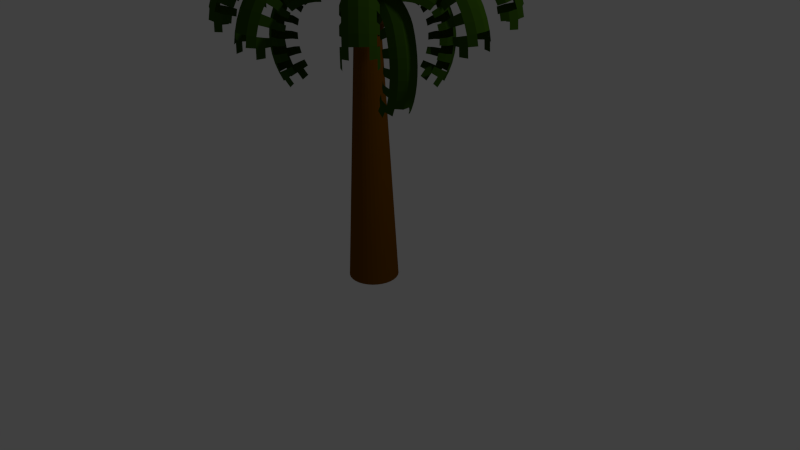 # Source: tree.blend  (saved by Blender 2.73.0; exported with 4.5.12 LTS)
import bpy
from mathutils import Matrix  # noqa: F401  (used for matrix-valued properties, if any)

bpy.ops.wm.read_factory_settings(use_empty=True)
scene = bpy.context.scene
scene.name = 'Scene'

# ---- collections
col_collection_1 = bpy.data.collections.new('Collection 1'); scene.collection.children.link(col_collection_1)

# ---- materials (node trees are filled in below, after node groups)
mat_material_001 = bpy.data.materials.new('Material.001')
mat_material_001.alpha_threshold = 0.0
mat_material_001.use_transparent_shadow = False
mat_material_001.diffuse_color = (0.03059, 0.08001, 0.004322, 1.0)
mat_material_001.roughness = 0.5
mat_material = bpy.data.materials.new('Material')
mat_material.alpha_threshold = 0.0
mat_material.use_transparent_shadow = False
mat_material.diffuse_color = (0.08001, 0.03507, 0.00559, 1.0)
mat_material.roughness = 0.5
mat_material_002 = bpy.data.materials.new('Material.002')
mat_material_002.alpha_threshold = 0.0
mat_material_002.use_transparent_shadow = False
mat_material_002.diffuse_color = (0.1626, 0.05942, 0.0, 1.0)
mat_material_002.roughness = 0.5
mat_material_002.specular_intensity = 0.05263

# ---- material node trees

# ---- world
world_world = bpy.data.worlds.new('World'); scene.world = world_world
world_world.color = (0.05088, 0.05088, 0.05088)
world_world.use_sun_shadow = False
world_world.sun_shadow_jitter_overblur = 0.0
world_world.cycles.sampling_method = 'MANUAL'
world_world.cycles.sample_map_resolution = 256

# ---- cameras
cam_camera = bpy.data.cameras.new('Camera')
cam_camera.clip_end = 100.0
cam_camera.lens = 35.0
cam_camera.sensor_width = 32.0
cam_camera.sensor_height = 18.0
cam_camera.ortho_scale = 7.314
cam_camera.dof.focus_distance = 0.0
cam_camera.dof.aperture_fstop = 128.0

# ---- lights
light_lamp = bpy.data.lights.new('Lamp', 'POINT')
light_lamp.transmission_factor = 0.0
light_lamp.cutoff_distance = 30.0
light_lamp.energy = 100.0
light_lamp.shadow_buffer_clip_start = 1.001
light_lamp.shadow_soft_size = 0.1
light_lamp.shadow_maximum_resolution = 0.006
light_lamp.use_absolute_resolution = True
light_lamp.cycles.use_multiple_importance_sampling = False

# ---- meshes
me_torus = bpy.data.meshes.new('Torus')
me_torus.from_pydata([(1.039, 0.4305, 0.2165), (0.9239, 0.3827, 0.25), (0.9239, 0.3827, -0.25), (1.039, 0.4305, -0.2165), (1.054, 0.6083, 0.125), (0.9743, 0.5625, 0.2165), (0.866, 0.5, 0.25), (0.7578, 0.4375, 0.2165), (0.7578, 0.4375, -0.2165), (0.866, 0.5, -0.25), (0.9743, 0.5625, -0.2165), (1.054, 0.6083, -0.125), (0.9917, 0.761, 0.0), (0.9651, 0.7406, 0.125), (0.8925, 0.6849, 0.2165), (0.7934, 0.6088, 0.25), (0.6942, 0.5327, 0.2165), (0.6942, 0.5327, -0.2165), (0.7934, 0.6088, -0.25), (0.8925, 0.6849, -0.2165), (0.9651, 0.7406, -0.125), (0.8839, 0.8839, 0.0), (0.8602, 0.8602, 0.125), (0.7955, 0.7955, 0.2165), (0.7071, 0.7071, 0.25), (0.6187, 0.6187, 0.2165), (0.6187, 0.6187, -0.2165), (0.7071, 0.7071, -0.25), (0.7955, 0.7955, -0.2165), (0.8602, 0.8602, -0.125), (0.761, 0.9917, 0.0), (0.7406, 0.9651, 0.125), (0.6849, 0.8925, 0.2165), (0.6088, 0.7934, 0.25), (0.5327, 0.6942, 0.2165), (0.5327, 0.6942, -0.2165), (0.6088, 0.7934, -0.25), (0.6849, 0.8925, -0.2165), (0.7406, 0.9651, -0.125), (0.625, 1.083, 0.0), (0.6083, 1.054, 0.125), (0.5625, 0.9743, 0.2165), (0.5, 0.866, 0.25), (0.4375, 0.7578, 0.2165), (0.4375, 0.7578, -0.2165), (0.5, 0.866, -0.25), (0.5625, 0.9743, -0.2165), (0.6083, 1.054, -0.125), (0.4784, 1.155, 0.0), (0.4655, 1.124, 0.125), (0.4305, 1.039, 0.2165), (0.3827, 0.9239, 0.25), (0.3348, 0.8084, 0.2165), (0.3348, 0.8084, -0.2165), (0.3827, 0.9239, -0.25), (0.4305, 1.039, -0.2165), (0.4655, 1.124, -0.125), (0.3235, 1.207, 0.0), (0.3149, 1.175, 0.125), (0.2912, 1.087, 0.2165), (0.2588, 0.9659, 0.25), (0.2265, 0.8452, 0.2165), (0.2265, 0.8452, -0.2165), (0.2588, 0.9659, -0.25), (0.2912, 1.087, -0.2165), (0.3149, 1.175, -0.125), (0.1632, 1.239, 0.0), (0.1588, 1.206, 0.125), (0.1468, 1.115, 0.2165), (0.1305, 0.9914, 0.25), (0.1142, 0.8675, 0.2165), (0.1142, 0.8675, -0.2165), (0.1305, 0.9914, -0.25), (0.1468, 1.115, -0.2165), (0.1588, 1.206, -0.125), (5.96e-08, 1.25, 0.0), (1.192e-07, 1.217, 0.125), (1.192e-07, 1.125, 0.2165), (8.941e-08, 1.0, 0.25), (8.941e-08, 0.875, 0.2165), (8.941e-08, 0.875, -0.2165), (8.941e-08, 1.0, -0.25), (1.192e-07, 1.125, -0.2165), (1.192e-07, 1.217, -0.125), (-0.1632, 1.239, 0.0), (-0.1588, 1.206, 0.125), (-0.1468, 1.115, 0.2165), (-0.1305, 0.9914, 0.25), (-0.1142, 0.8675, 0.2165), (-0.1142, 0.8675, -0.2165), (-0.1305, 0.9914, -0.25), (-0.1468, 1.115, -0.2165), (-0.1588, 1.206, -0.125), (-0.3093, 1.193, 6.307e-10), (-0.2946, 1.163, 0.125), (-0.2545, 1.081, 0.2165), (-0.1997, 0.9683, 0.25), (-0.1449, 0.8559, 0.2165), (-0.1449, 0.8559, -0.2165), (-0.1997, 0.9683, -0.25), (-0.2545, 1.081, -0.2165), (-0.2946, 1.163, -0.125), (-0.4513, 1.112, 1.88e-09), (-0.4328, 1.084, 0.125), (-0.3823, 1.008, 0.2165), (-0.3133, 0.9034, 0.25), (-0.2443, 0.7991, 0.2165), (-0.2443, 0.7991, -0.2165), (-0.3133, 0.9034, -0.25), (-0.3823, 1.008, -0.2165), (-0.4328, 1.084, -0.125), (-0.5814, 1.013, 3.045e-09), (-0.5595, 0.9876, 0.125), (-0.4994, 0.9185, 0.2165), (-0.4174, 0.8242, 0.25), (-0.3354, 0.7299, 0.2165), (-0.3354, 0.7299, -0.2165), (-0.4174, 0.8242, -0.25), (-0.4994, 0.9185, -0.2165), (-0.5595, 0.9876, -0.125), (-0.6976, 0.8978, 4.106e-09), (-0.6725, 0.8756, 0.125), (-0.6039, 0.8149, 0.2165), (-0.5103, 0.7321, 0.25), (-0.4167, 0.6493, 0.2165), (-0.4167, 0.6493, -0.2165), (-0.5103, 0.7321, -0.25), (-0.6039, 0.8149, -0.2165), (-0.6725, 0.8756, -0.125), (-0.7977, 0.7685, 5.045e-09), (-0.7699, 0.7497, 0.125), (-0.694, 0.6986, 0.2165), (-0.5904, 0.6287, 0.25), (-0.4868, 0.5588, 0.2165), (-0.4868, 0.5588, -0.2165), (-0.5904, 0.6287, -0.25), (-0.694, 0.6986, -0.2165), (-0.7699, 0.7497, -0.125), (-0.88, 0.6272, 5.845e-09), (-0.85, 0.6123, 0.125), (-0.7682, 0.5715, 0.2165), (-0.6563, 0.5157, 0.25), (-0.5444, 0.4599, 0.2165), (-0.5444, 0.4599, -0.2165), (-0.6563, 0.5157, -0.25), (-0.7682, 0.5715, -0.2165), (-0.85, 0.6123, -0.125), (-0.9433, 0.4764, 6.493e-09), (-0.9116, 0.4655, 0.125), (-0.8251, 0.4358, 0.2165), (-0.7069, 0.3951, 0.25), (-0.7069, 0.3951, -0.25), (-0.8251, 0.4358, -0.2165), (-0.9116, 0.4655, -0.125), (-0.9863, 0.3187, 6.979e-09), (-0.9534, 0.312, 0.125), (-0.9534, 0.312, -0.125), (-1.008, 0.1567, 7.293e-09), (-0.9749, 0.1543, 0.125), (-0.9749, 0.1543, -0.125)], [], [(0, 5, 6, 1), (2, 9, 10, 3), (4, 13, 14, 5), (5, 14, 15, 6), (6, 15, 16, 7), (8, 17, 18, 9), (9, 18, 19, 10), (10, 19, 20, 11), (12, 21, 22, 13), (13, 22, 23, 14), (19, 28, 29, 20), (20, 29, 21, 12), (21, 30, 31, 22), (22, 31, 32, 23), (23, 32, 33, 24), (24, 33, 34, 25), (26, 35, 36, 27), (27, 36, 37, 28), (28, 37, 38, 29), (29, 38, 30, 21), (30, 39, 40, 31), (31, 40, 41, 32), (37, 46, 47, 38), (38, 47, 39, 30), (39, 48, 49, 40), (40, 49, 50, 41), (41, 50, 51, 42), (42, 51, 52, 43), (44, 53, 54, 45), (45, 54, 55, 46), (46, 55, 56, 47), (47, 56, 48, 39), (48, 57, 58, 49), (49, 58, 59, 50), (55, 64, 65, 56), (56, 65, 57, 48), (57, 66, 67, 58), (58, 67, 68, 59), (59, 68, 69, 60), (60, 69, 70, 61), (62, 71, 72, 63), (63, 72, 73, 64), (64, 73, 74, 65), (65, 74, 66, 57), (66, 75, 76, 67), (67, 76, 77, 68), (73, 82, 83, 74), (74, 83, 75, 66), (75, 84, 85, 76), (76, 85, 86, 77), (77, 86, 87, 78), (78, 87, 88, 79), (80, 89, 90, 81), (81, 90, 91, 82), (82, 91, 92, 83), (83, 92, 84, 75), (84, 93, 94, 85), (85, 94, 95, 86), (91, 100, 101, 92), (92, 101, 93, 84), (93, 102, 103, 94), (94, 103, 104, 95), (95, 104, 105, 96), (96, 105, 106, 97), (98, 107, 108, 99), (99, 108, 109, 100), (100, 109, 110, 101), (101, 110, 102, 93), (102, 111, 112, 103), (103, 112, 113, 104), (104, 113, 114, 105), (105, 114, 115, 106), (107, 116, 117, 108), (108, 117, 118, 109), (109, 118, 119, 110), (110, 119, 111, 102), (111, 120, 121, 112), (112, 121, 122, 113), (113, 122, 123, 114), (114, 123, 124, 115), (116, 125, 126, 117), (117, 126, 127, 118), (118, 127, 128, 119), (119, 128, 120, 111), (120, 129, 130, 121), (121, 130, 131, 122), (122, 131, 132, 123), (123, 132, 133, 124), (125, 134, 135, 126), (126, 135, 136, 127), (127, 136, 137, 128), (128, 137, 129, 120), (129, 138, 139, 130), (130, 139, 140, 131), (131, 140, 141, 132), (132, 141, 142, 133), (134, 143, 144, 135), (135, 144, 145, 136), (136, 145, 146, 137), (137, 146, 138, 129), (138, 147, 148, 139), (139, 148, 149, 140), (140, 149, 150, 141), (144, 151, 152, 145), (145, 152, 153, 146), (146, 153, 147, 138), (147, 154, 155, 148), (153, 156, 154, 147), (154, 157, 158, 155), (156, 159, 157, 154)])
me_torus.materials.append(mat_material_001)
me_torus.use_remesh_preserve_volume = False
me_torus.use_remesh_preserve_attributes = False
me_torus.use_mirror_vertex_groups = False
me_torus.update()
me_icosphere = bpy.data.meshes.new('Icosphere')
me_icosphere.from_pydata([(0.0, 0.0, -1.0), (0.7236, -0.5257, -0.4472), (-0.2764, -0.8506, -0.4472), (-0.8944, 0.0, -0.4472), (-0.2764, 0.8506, -0.4472), (0.7236, 0.5257, -0.4472), (0.2764, -0.8506, 0.4472), (-0.7236, -0.5257, 0.4472), (-0.7236, 0.5257, 0.4472), (0.2764, 0.8506, 0.4472), (0.8944, 0.0, 0.4472), (0.0, 0.0, 1.0), (-0.1625, -0.5, -0.8507), (0.4253, -0.309, -0.8507), (0.2629, -0.809, -0.5257), (0.8506, 0.0, -0.5257), (0.4253, 0.309, -0.8507), (-0.5257, 0.0, -0.8507), (-0.6882, -0.5, -0.5257), (-0.1625, 0.5, -0.8507), (-0.6882, 0.5, -0.5257), (0.2629, 0.809, -0.5257), (0.9511, -0.309, 0.0), (0.9511, 0.309, 0.0), (0.0, -1.0, 0.0), (0.5878, -0.809, 0.0), (-0.9511, -0.309, 0.0), (-0.5878, -0.809, 0.0), (-0.5878, 0.809, 0.0), (-0.9511, 0.309, 0.0), (0.5878, 0.809, 0.0), (0.0, 1.0, 0.0), (0.6882, -0.5, 0.5257), (-0.2629, -0.809, 0.5257), (-0.8506, 0.0, 0.5257), (-0.2629, 0.809, 0.5257), (0.6882, 0.5, 0.5257), (0.1625, -0.5, 0.8507), (0.5257, 0.0, 0.8507), (-0.4253, -0.309, 0.8507), (-0.4253, 0.309, 0.8507), (0.1625, 0.5, 0.8507)], [], [(0, 13, 12), (1, 13, 15), (0, 12, 17), (0, 17, 19), (0, 19, 16), (1, 15, 22), (2, 14, 24), (3, 18, 26), (4, 20, 28), (5, 21, 30), (1, 22, 25), (2, 24, 27), (3, 26, 29), (4, 28, 31), (5, 30, 23), (6, 32, 37), (7, 33, 39), (8, 34, 40), (9, 35, 41), (10, 36, 38), (38, 41, 11), (38, 36, 41), (36, 9, 41), (41, 40, 11), (41, 35, 40), (35, 8, 40), (40, 39, 11), (40, 34, 39), (34, 7, 39), (39, 37, 11), (39, 33, 37), (33, 6, 37), (37, 38, 11), (37, 32, 38), (32, 10, 38), (23, 36, 10), (23, 30, 36), (30, 9, 36), (31, 35, 9), (31, 28, 35), (28, 8, 35), (29, 34, 8), (29, 26, 34), (26, 7, 34), (27, 33, 7), (27, 24, 33), (24, 6, 33), (25, 32, 6), (25, 22, 32), (22, 10, 32), (30, 31, 9), (30, 21, 31), (21, 4, 31), (28, 29, 8), (28, 20, 29), (20, 3, 29), (26, 27, 7), (26, 18, 27), (18, 2, 27), (24, 25, 6), (24, 14, 25), (14, 1, 25), (22, 23, 10), (22, 15, 23), (15, 5, 23), (16, 21, 5), (16, 19, 21), (19, 4, 21), (19, 20, 4), (19, 17, 20), (17, 3, 20), (17, 18, 3), (17, 12, 18), (12, 2, 18), (15, 16, 5), (15, 13, 16), (13, 0, 16), (12, 14, 2), (12, 13, 14), (13, 1, 14)])
me_icosphere.materials.append(mat_material)
me_icosphere.use_remesh_preserve_volume = False
me_icosphere.use_remesh_preserve_attributes = False
me_icosphere.use_mirror_vertex_groups = False
me_icosphere.update()
me_cylinder = bpy.data.meshes.new('Cylinder')
me_cylinder.from_pydata([(5.114e-07, 2.031, -4.021), (0.0, 1.0, 1.0), (0.3962, 1.992, -4.021), (0.1951, 0.9808, 1.0), (0.7772, 1.876, -4.021), (0.3827, 0.9239, 1.0), (1.128, 1.689, -4.021), (0.5556, 0.8315, 1.0), (1.436, 1.436, -4.021), (0.7071, 0.7071, 1.0), (1.689, 1.128, -4.021), (0.8315, 0.5556, 1.0), (1.876, 0.7772, -4.021), (0.9239, 0.3827, 1.0), (1.992, 0.3962, -4.021), (0.9808, 0.1951, 1.0), (2.031, 2.126e-07, -4.021), (1.0, 7.55e-08, 1.0), (1.992, -0.3962, -4.021), (0.9808, -0.1951, 1.0), (1.876, -0.7772, -4.021), (0.9239, -0.3827, 1.0), (1.689, -1.128, -4.021), (0.8315, -0.5556, 1.0), (1.436, -1.436, -4.021), (0.7071, -0.7071, 1.0), (1.128, -1.689, -4.021), (0.5556, -0.8315, 1.0), (0.7772, -1.876, -4.021), (0.3827, -0.9239, 1.0), (0.3962, -1.992, -4.021), (0.1951, -0.9808, 1.0), (-5.379e-07, -2.031, -4.021), (-3.258e-07, -1.0, 1.0), (-0.3962, -1.992, -4.021), (-0.1951, -0.9808, 1.0), (-0.7772, -1.876, -4.021), (-0.3827, -0.9239, 1.0), (-1.128, -1.689, -4.021), (-0.5556, -0.8315, 1.0), (-1.436, -1.436, -4.021), (-0.7071, -0.7071, 1.0), (-1.689, -1.128, -4.021), (-0.8315, -0.5556, 1.0), (-1.876, -0.7772, -4.021), (-0.9239, -0.3827, 1.0), (-1.992, -0.3962, -4.021), (-0.9808, -0.1951, 1.0), (-2.031, 1.885e-06, -4.021), (-1.0, 9.656e-07, 1.0), (-1.992, 0.3962, -4.021), (-0.9808, 0.1951, 1.0), (-1.876, 0.7772, -4.021), (-0.9239, 0.3827, 1.0), (-1.689, 1.128, -4.021), (-0.8315, 0.5556, 1.0), (-1.436, 1.436, -4.021), (-0.7071, 0.7071, 1.0), (-1.128, 1.689, -4.021), (-0.5556, 0.8315, 1.0), (-0.7772, 1.876, -4.021), (-0.3827, 0.9239, 1.0), (-0.3962, 1.992, -4.021), (-0.1951, 0.9808, 1.0)], [], [(0, 1, 3, 2), (2, 3, 5, 4), (4, 5, 7, 6), (6, 7, 9, 8), (8, 9, 11, 10), (10, 11, 13, 12), (12, 13, 15, 14), (14, 15, 17, 16), (16, 17, 19, 18), (18, 19, 21, 20), (20, 21, 23, 22), (22, 23, 25, 24), (24, 25, 27, 26), (26, 27, 29, 28), (28, 29, 31, 30), (30, 31, 33, 32), (32, 33, 35, 34), (34, 35, 37, 36), (36, 37, 39, 38), (38, 39, 41, 40), (40, 41, 43, 42), (42, 43, 45, 44), (44, 45, 47, 46), (46, 47, 49, 48), (48, 49, 51, 50), (50, 51, 53, 52), (52, 53, 55, 54), (54, 55, 57, 56), (56, 57, 59, 58), (58, 59, 61, 60), (3, 1, 63, 61, 59, 57, 55, 53, 51, 49, 47, 45, 43, 41, 39, 37, 35, 33, 31, 29, 27, 25, 23, 21, 19, 17, 15, 13, 11, 9, 7, 5), (62, 63, 1, 0), (60, 61, 63, 62), (0, 2, 4, 6, 8, 10, 12, 14, 16, 18, 20, 22, 24, 26, 28, 30, 32, 34, 36, 38, 40, 42, 44, 46, 48, 50, 52, 54, 56, 58, 60, 62)])
me_cylinder.materials.append(mat_material_002)
me_cylinder.use_remesh_preserve_volume = False
me_cylinder.use_remesh_preserve_attributes = False
me_cylinder.use_mirror_vertex_groups = False
me_cylinder.update()
me_torus_001 = bpy.data.meshes.new('Torus.001')
me_torus_001.from_pydata([(1.039, 0.4305, 0.2165), (0.9239, 0.3827, 0.25), (0.9239, 0.3827, -0.25), (1.039, 0.4305, -0.2165), (1.054, 0.6083, 0.125), (0.9743, 0.5625, 0.2165), (0.866, 0.5, 0.25), (0.7578, 0.4375, 0.2165), (0.7578, 0.4375, -0.2165), (0.866, 0.5, -0.25), (0.9743, 0.5625, -0.2165), (1.054, 0.6083, -0.125), (0.9917, 0.761, 0.0), (0.9651, 0.7406, 0.125), (0.8925, 0.6849, 0.2165), (0.7934, 0.6088, 0.25), (0.6942, 0.5327, 0.2165), (0.6942, 0.5327, -0.2165), (0.7934, 0.6088, -0.25), (0.8925, 0.6849, -0.2165), (0.9651, 0.7406, -0.125), (0.8839, 0.8839, 0.0), (0.8602, 0.8602, 0.125), (0.7955, 0.7955, 0.2165), (0.7071, 0.7071, 0.25), (0.6187, 0.6187, 0.2165), (0.6187, 0.6187, -0.2165), (0.7071, 0.7071, -0.25), (0.7955, 0.7955, -0.2165), (0.8602, 0.8602, -0.125), (0.761, 0.9917, 0.0), (0.7406, 0.9651, 0.125), (0.6849, 0.8925, 0.2165), (0.6088, 0.7934, 0.25), (0.5327, 0.6942, 0.2165), (0.5327, 0.6942, -0.2165), (0.6088, 0.7934, -0.25), (0.6849, 0.8925, -0.2165), (0.7406, 0.9651, -0.125), (0.625, 1.083, 0.0), (0.6083, 1.054, 0.125), (0.5625, 0.9743, 0.2165), (0.5, 0.866, 0.25), (0.4375, 0.7578, 0.2165), (0.4375, 0.7578, -0.2165), (0.5, 0.866, -0.25), (0.5625, 0.9743, -0.2165), (0.6083, 1.054, -0.125), (0.4784, 1.155, 0.0), (0.4655, 1.124, 0.125), (0.4305, 1.039, 0.2165), (0.3827, 0.9239, 0.25), (0.3348, 0.8084, 0.2165), (0.3348, 0.8084, -0.2165), (0.3827, 0.9239, -0.25), (0.4305, 1.039, -0.2165), (0.4655, 1.124, -0.125), (0.3235, 1.207, 0.0), (0.3149, 1.175, 0.125), (0.2912, 1.087, 0.2165), (0.2588, 0.9659, 0.25), (0.2265, 0.8452, 0.2165), (0.2265, 0.8452, -0.2165), (0.2588, 0.9659, -0.25), (0.2912, 1.087, -0.2165), (0.3149, 1.175, -0.125), (0.1632, 1.239, 0.0), (0.1588, 1.206, 0.125), (0.1468, 1.115, 0.2165), (0.1305, 0.9914, 0.25), (0.1142, 0.8675, 0.2165), (0.1142, 0.8675, -0.2165), (0.1305, 0.9914, -0.25), (0.1468, 1.115, -0.2165), (0.1588, 1.206, -0.125), (5.96e-08, 1.25, 0.0), (1.192e-07, 1.217, 0.125), (1.192e-07, 1.125, 0.2165), (8.941e-08, 1.0, 0.25), (8.941e-08, 0.875, 0.2165), (8.941e-08, 0.875, -0.2165), (8.941e-08, 1.0, -0.25), (1.192e-07, 1.125, -0.2165), (1.192e-07, 1.217, -0.125), (-0.1632, 1.239, 0.0), (-0.1588, 1.206, 0.125), (-0.1468, 1.115, 0.2165), (-0.1305, 0.9914, 0.25), (-0.1142, 0.8675, 0.2165), (-0.1142, 0.8675, -0.2165), (-0.1305, 0.9914, -0.25), (-0.1468, 1.115, -0.2165), (-0.1588, 1.206, -0.125), (-0.3093, 1.193, 6.307e-10), (-0.2946, 1.163, 0.125), (-0.2545, 1.081, 0.2165), (-0.1997, 0.9683, 0.25), (-0.1449, 0.8559, 0.2165), (-0.1449, 0.8559, -0.2165), (-0.1997, 0.9683, -0.25), (-0.2545, 1.081, -0.2165), (-0.2946, 1.163, -0.125), (-0.4513, 1.112, 1.88e-09), (-0.4328, 1.084, 0.125), (-0.3823, 1.008, 0.2165), (-0.3133, 0.9034, 0.25), (-0.2443, 0.7991, 0.2165), (-0.2443, 0.7991, -0.2165), (-0.3133, 0.9034, -0.25), (-0.3823, 1.008, -0.2165), (-0.4328, 1.084, -0.125), (-0.5814, 1.013, 3.045e-09), (-0.5595, 0.9876, 0.125), (-0.4994, 0.9185, 0.2165), (-0.4174, 0.8242, 0.25), (-0.3354, 0.7299, 0.2165), (-0.3354, 0.7299, -0.2165), (-0.4174, 0.8242, -0.25), (-0.4994, 0.9185, -0.2165), (-0.5595, 0.9876, -0.125), (-0.6976, 0.8978, 4.106e-09), (-0.6725, 0.8756, 0.125), (-0.6039, 0.8149, 0.2165), (-0.5103, 0.7321, 0.25), (-0.4167, 0.6493, 0.2165), (-0.4167, 0.6493, -0.2165), (-0.5103, 0.7321, -0.25), (-0.6039, 0.8149, -0.2165), (-0.6725, 0.8756, -0.125), (-0.7977, 0.7685, 5.045e-09), (-0.7699, 0.7497, 0.125), (-0.694, 0.6986, 0.2165), (-0.5904, 0.6287, 0.25), (-0.4868, 0.5588, 0.2165), (-0.4868, 0.5588, -0.2165), (-0.5904, 0.6287, -0.25), (-0.694, 0.6986, -0.2165), (-0.7699, 0.7497, -0.125), (-0.88, 0.6272, 5.845e-09), (-0.85, 0.6123, 0.125), (-0.7682, 0.5715, 0.2165), (-0.6563, 0.5157, 0.25), (-0.5444, 0.4599, 0.2165), (-0.5444, 0.4599, -0.2165), (-0.6563, 0.5157, -0.25), (-0.7682, 0.5715, -0.2165), (-0.85, 0.6123, -0.125), (-0.9433, 0.4764, 6.493e-09), (-0.9116, 0.4655, 0.125), (-0.8251, 0.4358, 0.2165), (-0.7069, 0.3951, 0.25), (-0.7069, 0.3951, -0.25), (-0.8251, 0.4358, -0.2165), (-0.9116, 0.4655, -0.125), (-0.9863, 0.3187, 6.979e-09), (-0.9534, 0.312, 0.125), (-0.9534, 0.312, -0.125), (-1.008, 0.1567, 7.293e-09), (-0.9749, 0.1543, 0.125), (-0.9749, 0.1543, -0.125)], [], [(0, 5, 6, 1), (2, 9, 10, 3), (4, 13, 14, 5), (5, 14, 15, 6), (6, 15, 16, 7), (8, 17, 18, 9), (9, 18, 19, 10), (10, 19, 20, 11), (12, 21, 22, 13), (13, 22, 23, 14), (19, 28, 29, 20), (20, 29, 21, 12), (21, 30, 31, 22), (22, 31, 32, 23), (23, 32, 33, 24), (24, 33, 34, 25), (26, 35, 36, 27), (27, 36, 37, 28), (28, 37, 38, 29), (29, 38, 30, 21), (30, 39, 40, 31), (31, 40, 41, 32), (37, 46, 47, 38), (38, 47, 39, 30), (39, 48, 49, 40), (40, 49, 50, 41), (41, 50, 51, 42), (42, 51, 52, 43), (44, 53, 54, 45), (45, 54, 55, 46), (46, 55, 56, 47), (47, 56, 48, 39), (48, 57, 58, 49), (49, 58, 59, 50), (55, 64, 65, 56), (56, 65, 57, 48), (57, 66, 67, 58), (58, 67, 68, 59), (59, 68, 69, 60), (60, 69, 70, 61), (62, 71, 72, 63), (63, 72, 73, 64), (64, 73, 74, 65), (65, 74, 66, 57), (66, 75, 76, 67), (67, 76, 77, 68), (73, 82, 83, 74), (74, 83, 75, 66), (75, 84, 85, 76), (76, 85, 86, 77), (77, 86, 87, 78), (78, 87, 88, 79), (80, 89, 90, 81), (81, 90, 91, 82), (82, 91, 92, 83), (83, 92, 84, 75), (84, 93, 94, 85), (85, 94, 95, 86), (91, 100, 101, 92), (92, 101, 93, 84), (93, 102, 103, 94), (94, 103, 104, 95), (95, 104, 105, 96), (96, 105, 106, 97), (98, 107, 108, 99), (99, 108, 109, 100), (100, 109, 110, 101), (101, 110, 102, 93), (102, 111, 112, 103), (103, 112, 113, 104), (104, 113, 114, 105), (105, 114, 115, 106), (107, 116, 117, 108), (108, 117, 118, 109), (109, 118, 119, 110), (110, 119, 111, 102), (111, 120, 121, 112), (112, 121, 122, 113), (113, 122, 123, 114), (114, 123, 124, 115), (116, 125, 126, 117), (117, 126, 127, 118), (118, 127, 128, 119), (119, 128, 120, 111), (120, 129, 130, 121), (121, 130, 131, 122), (122, 131, 132, 123), (123, 132, 133, 124), (125, 134, 135, 126), (126, 135, 136, 127), (127, 136, 137, 128), (128, 137, 129, 120), (129, 138, 139, 130), (130, 139, 140, 131), (131, 140, 141, 132), (132, 141, 142, 133), (134, 143, 144, 135), (135, 144, 145, 136), (136, 145, 146, 137), (137, 146, 138, 129), (138, 147, 148, 139), (139, 148, 149, 140), (140, 149, 150, 141), (144, 151, 152, 145), (145, 152, 153, 146), (146, 153, 147, 138), (147, 154, 155, 148), (153, 156, 154, 147), (154, 157, 158, 155), (156, 159, 157, 154)])
me_torus_001.materials.append(mat_material_001)
me_torus_001.use_remesh_preserve_volume = False
me_torus_001.use_remesh_preserve_attributes = False
me_torus_001.use_mirror_vertex_groups = False
me_torus_001.update()
me_torus_002 = bpy.data.meshes.new('Torus.002')
me_torus_002.from_pydata([(1.039, 0.4305, 0.2165), (0.9239, 0.3827, 0.25), (0.9239, 0.3827, -0.25), (1.039, 0.4305, -0.2165), (1.054, 0.6083, 0.125), (0.9743, 0.5625, 0.2165), (0.866, 0.5, 0.25), (0.7578, 0.4375, 0.2165), (0.7578, 0.4375, -0.2165), (0.866, 0.5, -0.25), (0.9743, 0.5625, -0.2165), (1.054, 0.6083, -0.125), (0.9917, 0.761, 0.0), (0.9651, 0.7406, 0.125), (0.8925, 0.6849, 0.2165), (0.7934, 0.6088, 0.25), (0.6942, 0.5327, 0.2165), (0.6942, 0.5327, -0.2165), (0.7934, 0.6088, -0.25), (0.8925, 0.6849, -0.2165), (0.9651, 0.7406, -0.125), (0.8839, 0.8839, 0.0), (0.8602, 0.8602, 0.125), (0.7955, 0.7955, 0.2165), (0.7071, 0.7071, 0.25), (0.6187, 0.6187, 0.2165), (0.6187, 0.6187, -0.2165), (0.7071, 0.7071, -0.25), (0.7955, 0.7955, -0.2165), (0.8602, 0.8602, -0.125), (0.761, 0.9917, 0.0), (0.7406, 0.9651, 0.125), (0.6849, 0.8925, 0.2165), (0.6088, 0.7934, 0.25), (0.5327, 0.6942, 0.2165), (0.5327, 0.6942, -0.2165), (0.6088, 0.7934, -0.25), (0.6849, 0.8925, -0.2165), (0.7406, 0.9651, -0.125), (0.625, 1.083, 0.0), (0.6083, 1.054, 0.125), (0.5625, 0.9743, 0.2165), (0.5, 0.866, 0.25), (0.4375, 0.7578, 0.2165), (0.4375, 0.7578, -0.2165), (0.5, 0.866, -0.25), (0.5625, 0.9743, -0.2165), (0.6083, 1.054, -0.125), (0.4784, 1.155, 0.0), (0.4655, 1.124, 0.125), (0.4305, 1.039, 0.2165), (0.3827, 0.9239, 0.25), (0.3348, 0.8084, 0.2165), (0.3348, 0.8084, -0.2165), (0.3827, 0.9239, -0.25), (0.4305, 1.039, -0.2165), (0.4655, 1.124, -0.125), (0.3235, 1.207, 0.0), (0.3149, 1.175, 0.125), (0.2912, 1.087, 0.2165), (0.2588, 0.9659, 0.25), (0.2265, 0.8452, 0.2165), (0.2265, 0.8452, -0.2165), (0.2588, 0.9659, -0.25), (0.2912, 1.087, -0.2165), (0.3149, 1.175, -0.125), (0.1632, 1.239, 0.0), (0.1588, 1.206, 0.125), (0.1468, 1.115, 0.2165), (0.1305, 0.9914, 0.25), (0.1142, 0.8675, 0.2165), (0.1142, 0.8675, -0.2165), (0.1305, 0.9914, -0.25), (0.1468, 1.115, -0.2165), (0.1588, 1.206, -0.125), (5.96e-08, 1.25, 0.0), (1.192e-07, 1.217, 0.125), (1.192e-07, 1.125, 0.2165), (8.941e-08, 1.0, 0.25), (8.941e-08, 0.875, 0.2165), (8.941e-08, 0.875, -0.2165), (8.941e-08, 1.0, -0.25), (1.192e-07, 1.125, -0.2165), (1.192e-07, 1.217, -0.125), (-0.1632, 1.239, 0.0), (-0.1588, 1.206, 0.125), (-0.1468, 1.115, 0.2165), (-0.1305, 0.9914, 0.25), (-0.1142, 0.8675, 0.2165), (-0.1142, 0.8675, -0.2165), (-0.1305, 0.9914, -0.25), (-0.1468, 1.115, -0.2165), (-0.1588, 1.206, -0.125), (-0.3093, 1.193, 6.307e-10), (-0.2946, 1.163, 0.125), (-0.2545, 1.081, 0.2165), (-0.1997, 0.9683, 0.25), (-0.1449, 0.8559, 0.2165), (-0.1449, 0.8559, -0.2165), (-0.1997, 0.9683, -0.25), (-0.2545, 1.081, -0.2165), (-0.2946, 1.163, -0.125), (-0.4513, 1.112, 1.88e-09), (-0.4328, 1.084, 0.125), (-0.3823, 1.008, 0.2165), (-0.3133, 0.9034, 0.25), (-0.2443, 0.7991, 0.2165), (-0.2443, 0.7991, -0.2165), (-0.3133, 0.9034, -0.25), (-0.3823, 1.008, -0.2165), (-0.4328, 1.084, -0.125), (-0.5814, 1.013, 3.045e-09), (-0.5595, 0.9876, 0.125), (-0.4994, 0.9185, 0.2165), (-0.4174, 0.8242, 0.25), (-0.3354, 0.7299, 0.2165), (-0.3354, 0.7299, -0.2165), (-0.4174, 0.8242, -0.25), (-0.4994, 0.9185, -0.2165), (-0.5595, 0.9876, -0.125), (-0.6976, 0.8978, 4.106e-09), (-0.6725, 0.8756, 0.125), (-0.6039, 0.8149, 0.2165), (-0.5103, 0.7321, 0.25), (-0.4167, 0.6493, 0.2165), (-0.4167, 0.6493, -0.2165), (-0.5103, 0.7321, -0.25), (-0.6039, 0.8149, -0.2165), (-0.6725, 0.8756, -0.125), (-0.7977, 0.7685, 5.045e-09), (-0.7699, 0.7497, 0.125), (-0.694, 0.6986, 0.2165), (-0.5904, 0.6287, 0.25), (-0.4868, 0.5588, 0.2165), (-0.4868, 0.5588, -0.2165), (-0.5904, 0.6287, -0.25), (-0.694, 0.6986, -0.2165), (-0.7699, 0.7497, -0.125), (-0.88, 0.6272, 5.845e-09), (-0.85, 0.6123, 0.125), (-0.7682, 0.5715, 0.2165), (-0.6563, 0.5157, 0.25), (-0.5444, 0.4599, 0.2165), (-0.5444, 0.4599, -0.2165), (-0.6563, 0.5157, -0.25), (-0.7682, 0.5715, -0.2165), (-0.85, 0.6123, -0.125), (-0.9433, 0.4764, 6.493e-09), (-0.9116, 0.4655, 0.125), (-0.8251, 0.4358, 0.2165), (-0.7069, 0.3951, 0.25), (-0.7069, 0.3951, -0.25), (-0.8251, 0.4358, -0.2165), (-0.9116, 0.4655, -0.125), (-0.9863, 0.3187, 6.979e-09), (-0.9534, 0.312, 0.125), (-0.9534, 0.312, -0.125), (-1.008, 0.1567, 7.293e-09), (-0.9749, 0.1543, 0.125), (-0.9749, 0.1543, -0.125)], [], [(0, 5, 6, 1), (2, 9, 10, 3), (4, 13, 14, 5), (5, 14, 15, 6), (6, 15, 16, 7), (8, 17, 18, 9), (9, 18, 19, 10), (10, 19, 20, 11), (12, 21, 22, 13), (13, 22, 23, 14), (19, 28, 29, 20), (20, 29, 21, 12), (21, 30, 31, 22), (22, 31, 32, 23), (23, 32, 33, 24), (24, 33, 34, 25), (26, 35, 36, 27), (27, 36, 37, 28), (28, 37, 38, 29), (29, 38, 30, 21), (30, 39, 40, 31), (31, 40, 41, 32), (37, 46, 47, 38), (38, 47, 39, 30), (39, 48, 49, 40), (40, 49, 50, 41), (41, 50, 51, 42), (42, 51, 52, 43), (44, 53, 54, 45), (45, 54, 55, 46), (46, 55, 56, 47), (47, 56, 48, 39), (48, 57, 58, 49), (49, 58, 59, 50), (55, 64, 65, 56), (56, 65, 57, 48), (57, 66, 67, 58), (58, 67, 68, 59), (59, 68, 69, 60), (60, 69, 70, 61), (62, 71, 72, 63), (63, 72, 73, 64), (64, 73, 74, 65), (65, 74, 66, 57), (66, 75, 76, 67), (67, 76, 77, 68), (73, 82, 83, 74), (74, 83, 75, 66), (75, 84, 85, 76), (76, 85, 86, 77), (77, 86, 87, 78), (78, 87, 88, 79), (80, 89, 90, 81), (81, 90, 91, 82), (82, 91, 92, 83), (83, 92, 84, 75), (84, 93, 94, 85), (85, 94, 95, 86), (91, 100, 101, 92), (92, 101, 93, 84), (93, 102, 103, 94), (94, 103, 104, 95), (95, 104, 105, 96), (96, 105, 106, 97), (98, 107, 108, 99), (99, 108, 109, 100), (100, 109, 110, 101), (101, 110, 102, 93), (102, 111, 112, 103), (103, 112, 113, 104), (104, 113, 114, 105), (105, 114, 115, 106), (107, 116, 117, 108), (108, 117, 118, 109), (109, 118, 119, 110), (110, 119, 111, 102), (111, 120, 121, 112), (112, 121, 122, 113), (113, 122, 123, 114), (114, 123, 124, 115), (116, 125, 126, 117), (117, 126, 127, 118), (118, 127, 128, 119), (119, 128, 120, 111), (120, 129, 130, 121), (121, 130, 131, 122), (122, 131, 132, 123), (123, 132, 133, 124), (125, 134, 135, 126), (126, 135, 136, 127), (127, 136, 137, 128), (128, 137, 129, 120), (129, 138, 139, 130), (130, 139, 140, 131), (131, 140, 141, 132), (132, 141, 142, 133), (134, 143, 144, 135), (135, 144, 145, 136), (136, 145, 146, 137), (137, 146, 138, 129), (138, 147, 148, 139), (139, 148, 149, 140), (140, 149, 150, 141), (144, 151, 152, 145), (145, 152, 153, 146), (146, 153, 147, 138), (147, 154, 155, 148), (153, 156, 154, 147), (154, 157, 158, 155), (156, 159, 157, 154)])
me_torus_002.materials.append(mat_material_001)
me_torus_002.use_remesh_preserve_volume = False
me_torus_002.use_remesh_preserve_attributes = False
me_torus_002.use_mirror_vertex_groups = False
me_torus_002.update()
me_torus_003 = bpy.data.meshes.new('Torus.003')
me_torus_003.from_pydata([(1.039, 0.4305, 0.2165), (0.9239, 0.3827, 0.25), (0.9239, 0.3827, -0.25), (1.039, 0.4305, -0.2165), (1.054, 0.6083, 0.125), (0.9743, 0.5625, 0.2165), (0.866, 0.5, 0.25), (0.7578, 0.4375, 0.2165), (0.7578, 0.4375, -0.2165), (0.866, 0.5, -0.25), (0.9743, 0.5625, -0.2165), (1.054, 0.6083, -0.125), (0.9917, 0.761, 0.0), (0.9651, 0.7406, 0.125), (0.8925, 0.6849, 0.2165), (0.7934, 0.6088, 0.25), (0.6942, 0.5327, 0.2165), (0.6942, 0.5327, -0.2165), (0.7934, 0.6088, -0.25), (0.8925, 0.6849, -0.2165), (0.9651, 0.7406, -0.125), (0.8839, 0.8839, 0.0), (0.8602, 0.8602, 0.125), (0.7955, 0.7955, 0.2165), (0.7071, 0.7071, 0.25), (0.6187, 0.6187, 0.2165), (0.6187, 0.6187, -0.2165), (0.7071, 0.7071, -0.25), (0.7955, 0.7955, -0.2165), (0.8602, 0.8602, -0.125), (0.761, 0.9917, 0.0), (0.7406, 0.9651, 0.125), (0.6849, 0.8925, 0.2165), (0.6088, 0.7934, 0.25), (0.5327, 0.6942, 0.2165), (0.5327, 0.6942, -0.2165), (0.6088, 0.7934, -0.25), (0.6849, 0.8925, -0.2165), (0.7406, 0.9651, -0.125), (0.625, 1.083, 0.0), (0.6083, 1.054, 0.125), (0.5625, 0.9743, 0.2165), (0.5, 0.866, 0.25), (0.4375, 0.7578, 0.2165), (0.4375, 0.7578, -0.2165), (0.5, 0.866, -0.25), (0.5625, 0.9743, -0.2165), (0.6083, 1.054, -0.125), (0.4784, 1.155, 0.0), (0.4655, 1.124, 0.125), (0.4305, 1.039, 0.2165), (0.3827, 0.9239, 0.25), (0.3348, 0.8084, 0.2165), (0.3348, 0.8084, -0.2165), (0.3827, 0.9239, -0.25), (0.4305, 1.039, -0.2165), (0.4655, 1.124, -0.125), (0.3235, 1.207, 0.0), (0.3149, 1.175, 0.125), (0.2912, 1.087, 0.2165), (0.2588, 0.9659, 0.25), (0.2265, 0.8452, 0.2165), (0.2265, 0.8452, -0.2165), (0.2588, 0.9659, -0.25), (0.2912, 1.087, -0.2165), (0.3149, 1.175, -0.125), (0.1632, 1.239, 0.0), (0.1588, 1.206, 0.125), (0.1468, 1.115, 0.2165), (0.1305, 0.9914, 0.25), (0.1142, 0.8675, 0.2165), (0.1142, 0.8675, -0.2165), (0.1305, 0.9914, -0.25), (0.1468, 1.115, -0.2165), (0.1588, 1.206, -0.125), (5.96e-08, 1.25, 0.0), (1.192e-07, 1.217, 0.125), (1.192e-07, 1.125, 0.2165), (8.941e-08, 1.0, 0.25), (8.941e-08, 0.875, 0.2165), (8.941e-08, 0.875, -0.2165), (8.941e-08, 1.0, -0.25), (1.192e-07, 1.125, -0.2165), (1.192e-07, 1.217, -0.125), (-0.1632, 1.239, 0.0), (-0.1588, 1.206, 0.125), (-0.1468, 1.115, 0.2165), (-0.1305, 0.9914, 0.25), (-0.1142, 0.8675, 0.2165), (-0.1142, 0.8675, -0.2165), (-0.1305, 0.9914, -0.25), (-0.1468, 1.115, -0.2165), (-0.1588, 1.206, -0.125), (-0.3093, 1.193, 6.307e-10), (-0.2946, 1.163, 0.125), (-0.2545, 1.081, 0.2165), (-0.1997, 0.9683, 0.25), (-0.1449, 0.8559, 0.2165), (-0.1449, 0.8559, -0.2165), (-0.1997, 0.9683, -0.25), (-0.2545, 1.081, -0.2165), (-0.2946, 1.163, -0.125), (-0.4513, 1.112, 1.88e-09), (-0.4328, 1.084, 0.125), (-0.3823, 1.008, 0.2165), (-0.3133, 0.9034, 0.25), (-0.2443, 0.7991, 0.2165), (-0.2443, 0.7991, -0.2165), (-0.3133, 0.9034, -0.25), (-0.3823, 1.008, -0.2165), (-0.4328, 1.084, -0.125), (-0.5814, 1.013, 3.045e-09), (-0.5595, 0.9876, 0.125), (-0.4994, 0.9185, 0.2165), (-0.4174, 0.8242, 0.25), (-0.3354, 0.7299, 0.2165), (-0.3354, 0.7299, -0.2165), (-0.4174, 0.8242, -0.25), (-0.4994, 0.9185, -0.2165), (-0.5595, 0.9876, -0.125), (-0.6976, 0.8978, 4.106e-09), (-0.6725, 0.8756, 0.125), (-0.6039, 0.8149, 0.2165), (-0.5103, 0.7321, 0.25), (-0.4167, 0.6493, 0.2165), (-0.4167, 0.6493, -0.2165), (-0.5103, 0.7321, -0.25), (-0.6039, 0.8149, -0.2165), (-0.6725, 0.8756, -0.125), (-0.7977, 0.7685, 5.045e-09), (-0.7699, 0.7497, 0.125), (-0.694, 0.6986, 0.2165), (-0.5904, 0.6287, 0.25), (-0.4868, 0.5588, 0.2165), (-0.4868, 0.5588, -0.2165), (-0.5904, 0.6287, -0.25), (-0.694, 0.6986, -0.2165), (-0.7699, 0.7497, -0.125), (-0.88, 0.6272, 5.845e-09), (-0.85, 0.6123, 0.125), (-0.7682, 0.5715, 0.2165), (-0.6563, 0.5157, 0.25), (-0.5444, 0.4599, 0.2165), (-0.5444, 0.4599, -0.2165), (-0.6563, 0.5157, -0.25), (-0.7682, 0.5715, -0.2165), (-0.85, 0.6123, -0.125), (-0.9433, 0.4764, 6.493e-09), (-0.9116, 0.4655, 0.125), (-0.8251, 0.4358, 0.2165), (-0.7069, 0.3951, 0.25), (-0.7069, 0.3951, -0.25), (-0.8251, 0.4358, -0.2165), (-0.9116, 0.4655, -0.125), (-0.9863, 0.3187, 6.979e-09), (-0.9534, 0.312, 0.125), (-0.9534, 0.312, -0.125), (-1.008, 0.1567, 7.293e-09), (-0.9749, 0.1543, 0.125), (-0.9749, 0.1543, -0.125)], [], [(0, 5, 6, 1), (2, 9, 10, 3), (4, 13, 14, 5), (5, 14, 15, 6), (6, 15, 16, 7), (8, 17, 18, 9), (9, 18, 19, 10), (10, 19, 20, 11), (12, 21, 22, 13), (13, 22, 23, 14), (19, 28, 29, 20), (20, 29, 21, 12), (21, 30, 31, 22), (22, 31, 32, 23), (23, 32, 33, 24), (24, 33, 34, 25), (26, 35, 36, 27), (27, 36, 37, 28), (28, 37, 38, 29), (29, 38, 30, 21), (30, 39, 40, 31), (31, 40, 41, 32), (37, 46, 47, 38), (38, 47, 39, 30), (39, 48, 49, 40), (40, 49, 50, 41), (41, 50, 51, 42), (42, 51, 52, 43), (44, 53, 54, 45), (45, 54, 55, 46), (46, 55, 56, 47), (47, 56, 48, 39), (48, 57, 58, 49), (49, 58, 59, 50), (55, 64, 65, 56), (56, 65, 57, 48), (57, 66, 67, 58), (58, 67, 68, 59), (59, 68, 69, 60), (60, 69, 70, 61), (62, 71, 72, 63), (63, 72, 73, 64), (64, 73, 74, 65), (65, 74, 66, 57), (66, 75, 76, 67), (67, 76, 77, 68), (73, 82, 83, 74), (74, 83, 75, 66), (75, 84, 85, 76), (76, 85, 86, 77), (77, 86, 87, 78), (78, 87, 88, 79), (80, 89, 90, 81), (81, 90, 91, 82), (82, 91, 92, 83), (83, 92, 84, 75), (84, 93, 94, 85), (85, 94, 95, 86), (91, 100, 101, 92), (92, 101, 93, 84), (93, 102, 103, 94), (94, 103, 104, 95), (95, 104, 105, 96), (96, 105, 106, 97), (98, 107, 108, 99), (99, 108, 109, 100), (100, 109, 110, 101), (101, 110, 102, 93), (102, 111, 112, 103), (103, 112, 113, 104), (104, 113, 114, 105), (105, 114, 115, 106), (107, 116, 117, 108), (108, 117, 118, 109), (109, 118, 119, 110), (110, 119, 111, 102), (111, 120, 121, 112), (112, 121, 122, 113), (113, 122, 123, 114), (114, 123, 124, 115), (116, 125, 126, 117), (117, 126, 127, 118), (118, 127, 128, 119), (119, 128, 120, 111), (120, 129, 130, 121), (121, 130, 131, 122), (122, 131, 132, 123), (123, 132, 133, 124), (125, 134, 135, 126), (126, 135, 136, 127), (127, 136, 137, 128), (128, 137, 129, 120), (129, 138, 139, 130), (130, 139, 140, 131), (131, 140, 141, 132), (132, 141, 142, 133), (134, 143, 144, 135), (135, 144, 145, 136), (136, 145, 146, 137), (137, 146, 138, 129), (138, 147, 148, 139), (139, 148, 149, 140), (140, 149, 150, 141), (144, 151, 152, 145), (145, 152, 153, 146), (146, 153, 147, 138), (147, 154, 155, 148), (153, 156, 154, 147), (154, 157, 158, 155), (156, 159, 157, 154)])
me_torus_003.materials.append(mat_material_001)
me_torus_003.use_remesh_preserve_volume = False
me_torus_003.use_remesh_preserve_attributes = False
me_torus_003.use_mirror_vertex_groups = False
me_torus_003.update()
me_torus_004 = bpy.data.meshes.new('Torus.004')
me_torus_004.from_pydata([(1.039, 0.4305, 0.2165), (0.9239, 0.3827, 0.25), (0.9239, 0.3827, -0.25), (1.039, 0.4305, -0.2165), (1.054, 0.6083, 0.125), (0.9743, 0.5625, 0.2165), (0.866, 0.5, 0.25), (0.7578, 0.4375, 0.2165), (0.7578, 0.4375, -0.2165), (0.866, 0.5, -0.25), (0.9743, 0.5625, -0.2165), (1.054, 0.6083, -0.125), (0.9917, 0.761, 0.0), (0.9651, 0.7406, 0.125), (0.8925, 0.6849, 0.2165), (0.7934, 0.6088, 0.25), (0.6942, 0.5327, 0.2165), (0.6942, 0.5327, -0.2165), (0.7934, 0.6088, -0.25), (0.8925, 0.6849, -0.2165), (0.9651, 0.7406, -0.125), (0.8839, 0.8839, 0.0), (0.8602, 0.8602, 0.125), (0.7955, 0.7955, 0.2165), (0.7071, 0.7071, 0.25), (0.6187, 0.6187, 0.2165), (0.6187, 0.6187, -0.2165), (0.7071, 0.7071, -0.25), (0.7955, 0.7955, -0.2165), (0.8602, 0.8602, -0.125), (0.761, 0.9917, 0.0), (0.7406, 0.9651, 0.125), (0.6849, 0.8925, 0.2165), (0.6088, 0.7934, 0.25), (0.5327, 0.6942, 0.2165), (0.5327, 0.6942, -0.2165), (0.6088, 0.7934, -0.25), (0.6849, 0.8925, -0.2165), (0.7406, 0.9651, -0.125), (0.625, 1.083, 0.0), (0.6083, 1.054, 0.125), (0.5625, 0.9743, 0.2165), (0.5, 0.866, 0.25), (0.4375, 0.7578, 0.2165), (0.4375, 0.7578, -0.2165), (0.5, 0.866, -0.25), (0.5625, 0.9743, -0.2165), (0.6083, 1.054, -0.125), (0.4784, 1.155, 0.0), (0.4655, 1.124, 0.125), (0.4305, 1.039, 0.2165), (0.3827, 0.9239, 0.25), (0.3348, 0.8084, 0.2165), (0.3348, 0.8084, -0.2165), (0.3827, 0.9239, -0.25), (0.4305, 1.039, -0.2165), (0.4655, 1.124, -0.125), (0.3235, 1.207, 0.0), (0.3149, 1.175, 0.125), (0.2912, 1.087, 0.2165), (0.2588, 0.9659, 0.25), (0.2265, 0.8452, 0.2165), (0.2265, 0.8452, -0.2165), (0.2588, 0.9659, -0.25), (0.2912, 1.087, -0.2165), (0.3149, 1.175, -0.125), (0.1632, 1.239, 0.0), (0.1588, 1.206, 0.125), (0.1468, 1.115, 0.2165), (0.1305, 0.9914, 0.25), (0.1142, 0.8675, 0.2165), (0.1142, 0.8675, -0.2165), (0.1305, 0.9914, -0.25), (0.1468, 1.115, -0.2165), (0.1588, 1.206, -0.125), (5.96e-08, 1.25, 0.0), (1.192e-07, 1.217, 0.125), (1.192e-07, 1.125, 0.2165), (8.941e-08, 1.0, 0.25), (8.941e-08, 0.875, 0.2165), (8.941e-08, 0.875, -0.2165), (8.941e-08, 1.0, -0.25), (1.192e-07, 1.125, -0.2165), (1.192e-07, 1.217, -0.125), (-0.1632, 1.239, 0.0), (-0.1588, 1.206, 0.125), (-0.1468, 1.115, 0.2165), (-0.1305, 0.9914, 0.25), (-0.1142, 0.8675, 0.2165), (-0.1142, 0.8675, -0.2165), (-0.1305, 0.9914, -0.25), (-0.1468, 1.115, -0.2165), (-0.1588, 1.206, -0.125), (-0.3093, 1.193, 6.307e-10), (-0.2946, 1.163, 0.125), (-0.2545, 1.081, 0.2165), (-0.1997, 0.9683, 0.25), (-0.1449, 0.8559, 0.2165), (-0.1449, 0.8559, -0.2165), (-0.1997, 0.9683, -0.25), (-0.2545, 1.081, -0.2165), (-0.2946, 1.163, -0.125), (-0.4513, 1.112, 1.88e-09), (-0.4328, 1.084, 0.125), (-0.3823, 1.008, 0.2165), (-0.3133, 0.9034, 0.25), (-0.2443, 0.7991, 0.2165), (-0.2443, 0.7991, -0.2165), (-0.3133, 0.9034, -0.25), (-0.3823, 1.008, -0.2165), (-0.4328, 1.084, -0.125), (-0.5814, 1.013, 3.045e-09), (-0.5595, 0.9876, 0.125), (-0.4994, 0.9185, 0.2165), (-0.4174, 0.8242, 0.25), (-0.3354, 0.7299, 0.2165), (-0.3354, 0.7299, -0.2165), (-0.4174, 0.8242, -0.25), (-0.4994, 0.9185, -0.2165), (-0.5595, 0.9876, -0.125), (-0.6976, 0.8978, 4.106e-09), (-0.6725, 0.8756, 0.125), (-0.6039, 0.8149, 0.2165), (-0.5103, 0.7321, 0.25), (-0.4167, 0.6493, 0.2165), (-0.4167, 0.6493, -0.2165), (-0.5103, 0.7321, -0.25), (-0.6039, 0.8149, -0.2165), (-0.6725, 0.8756, -0.125), (-0.7977, 0.7685, 5.045e-09), (-0.7699, 0.7497, 0.125), (-0.694, 0.6986, 0.2165), (-0.5904, 0.6287, 0.25), (-0.4868, 0.5588, 0.2165), (-0.4868, 0.5588, -0.2165), (-0.5904, 0.6287, -0.25), (-0.694, 0.6986, -0.2165), (-0.7699, 0.7497, -0.125), (-0.88, 0.6272, 5.845e-09), (-0.85, 0.6123, 0.125), (-0.7682, 0.5715, 0.2165), (-0.6563, 0.5157, 0.25), (-0.5444, 0.4599, 0.2165), (-0.5444, 0.4599, -0.2165), (-0.6563, 0.5157, -0.25), (-0.7682, 0.5715, -0.2165), (-0.85, 0.6123, -0.125), (-0.9433, 0.4764, 6.493e-09), (-0.9116, 0.4655, 0.125), (-0.8251, 0.4358, 0.2165), (-0.7069, 0.3951, 0.25), (-0.7069, 0.3951, -0.25), (-0.8251, 0.4358, -0.2165), (-0.9116, 0.4655, -0.125), (-0.9863, 0.3187, 6.979e-09), (-0.9534, 0.312, 0.125), (-0.9534, 0.312, -0.125), (-1.008, 0.1567, 7.293e-09), (-0.9749, 0.1543, 0.125), (-0.9749, 0.1543, -0.125)], [], [(0, 5, 6, 1), (2, 9, 10, 3), (4, 13, 14, 5), (5, 14, 15, 6), (6, 15, 16, 7), (8, 17, 18, 9), (9, 18, 19, 10), (10, 19, 20, 11), (12, 21, 22, 13), (13, 22, 23, 14), (19, 28, 29, 20), (20, 29, 21, 12), (21, 30, 31, 22), (22, 31, 32, 23), (23, 32, 33, 24), (24, 33, 34, 25), (26, 35, 36, 27), (27, 36, 37, 28), (28, 37, 38, 29), (29, 38, 30, 21), (30, 39, 40, 31), (31, 40, 41, 32), (37, 46, 47, 38), (38, 47, 39, 30), (39, 48, 49, 40), (40, 49, 50, 41), (41, 50, 51, 42), (42, 51, 52, 43), (44, 53, 54, 45), (45, 54, 55, 46), (46, 55, 56, 47), (47, 56, 48, 39), (48, 57, 58, 49), (49, 58, 59, 50), (55, 64, 65, 56), (56, 65, 57, 48), (57, 66, 67, 58), (58, 67, 68, 59), (59, 68, 69, 60), (60, 69, 70, 61), (62, 71, 72, 63), (63, 72, 73, 64), (64, 73, 74, 65), (65, 74, 66, 57), (66, 75, 76, 67), (67, 76, 77, 68), (73, 82, 83, 74), (74, 83, 75, 66), (75, 84, 85, 76), (76, 85, 86, 77), (77, 86, 87, 78), (78, 87, 88, 79), (80, 89, 90, 81), (81, 90, 91, 82), (82, 91, 92, 83), (83, 92, 84, 75), (84, 93, 94, 85), (85, 94, 95, 86), (91, 100, 101, 92), (92, 101, 93, 84), (93, 102, 103, 94), (94, 103, 104, 95), (95, 104, 105, 96), (96, 105, 106, 97), (98, 107, 108, 99), (99, 108, 109, 100), (100, 109, 110, 101), (101, 110, 102, 93), (102, 111, 112, 103), (103, 112, 113, 104), (104, 113, 114, 105), (105, 114, 115, 106), (107, 116, 117, 108), (108, 117, 118, 109), (109, 118, 119, 110), (110, 119, 111, 102), (111, 120, 121, 112), (112, 121, 122, 113), (113, 122, 123, 114), (114, 123, 124, 115), (116, 125, 126, 117), (117, 126, 127, 118), (118, 127, 128, 119), (119, 128, 120, 111), (120, 129, 130, 121), (121, 130, 131, 122), (122, 131, 132, 123), (123, 132, 133, 124), (125, 134, 135, 126), (126, 135, 136, 127), (127, 136, 137, 128), (128, 137, 129, 120), (129, 138, 139, 130), (130, 139, 140, 131), (131, 140, 141, 132), (132, 141, 142, 133), (134, 143, 144, 135), (135, 144, 145, 136), (136, 145, 146, 137), (137, 146, 138, 129), (138, 147, 148, 139), (139, 148, 149, 140), (140, 149, 150, 141), (144, 151, 152, 145), (145, 152, 153, 146), (146, 153, 147, 138), (147, 154, 155, 148), (153, 156, 154, 147), (154, 157, 158, 155), (156, 159, 157, 154)])
me_torus_004.materials.append(mat_material_001)
me_torus_004.use_remesh_preserve_volume = False
me_torus_004.use_remesh_preserve_attributes = False
me_torus_004.use_mirror_vertex_groups = False
me_torus_004.update()
me_torus_005 = bpy.data.meshes.new('Torus.005')
me_torus_005.from_pydata([(1.039, 0.4305, 0.2165), (0.9239, 0.3827, 0.25), (0.9239, 0.3827, -0.25), (1.039, 0.4305, -0.2165), (1.054, 0.6083, 0.125), (0.9743, 0.5625, 0.2165), (0.866, 0.5, 0.25), (0.7578, 0.4375, 0.2165), (0.7578, 0.4375, -0.2165), (0.866, 0.5, -0.25), (0.9743, 0.5625, -0.2165), (1.054, 0.6083, -0.125), (0.9917, 0.761, 0.0), (0.9651, 0.7406, 0.125), (0.8925, 0.6849, 0.2165), (0.7934, 0.6088, 0.25), (0.6942, 0.5327, 0.2165), (0.6942, 0.5327, -0.2165), (0.7934, 0.6088, -0.25), (0.8925, 0.6849, -0.2165), (0.9651, 0.7406, -0.125), (0.8839, 0.8839, 0.0), (0.8602, 0.8602, 0.125), (0.7955, 0.7955, 0.2165), (0.7071, 0.7071, 0.25), (0.6187, 0.6187, 0.2165), (0.6187, 0.6187, -0.2165), (0.7071, 0.7071, -0.25), (0.7955, 0.7955, -0.2165), (0.8602, 0.8602, -0.125), (0.761, 0.9917, 0.0), (0.7406, 0.9651, 0.125), (0.6849, 0.8925, 0.2165), (0.6088, 0.7934, 0.25), (0.5327, 0.6942, 0.2165), (0.5327, 0.6942, -0.2165), (0.6088, 0.7934, -0.25), (0.6849, 0.8925, -0.2165), (0.7406, 0.9651, -0.125), (0.625, 1.083, 0.0), (0.6083, 1.054, 0.125), (0.5625, 0.9743, 0.2165), (0.5, 0.866, 0.25), (0.4375, 0.7578, 0.2165), (0.4375, 0.7578, -0.2165), (0.5, 0.866, -0.25), (0.5625, 0.9743, -0.2165), (0.6083, 1.054, -0.125), (0.4784, 1.155, 0.0), (0.4655, 1.124, 0.125), (0.4305, 1.039, 0.2165), (0.3827, 0.9239, 0.25), (0.3348, 0.8084, 0.2165), (0.3348, 0.8084, -0.2165), (0.3827, 0.9239, -0.25), (0.4305, 1.039, -0.2165), (0.4655, 1.124, -0.125), (0.3235, 1.207, 0.0), (0.3149, 1.175, 0.125), (0.2912, 1.087, 0.2165), (0.2588, 0.9659, 0.25), (0.2265, 0.8452, 0.2165), (0.2265, 0.8452, -0.2165), (0.2588, 0.9659, -0.25), (0.2912, 1.087, -0.2165), (0.3149, 1.175, -0.125), (0.1632, 1.239, 0.0), (0.1588, 1.206, 0.125), (0.1468, 1.115, 0.2165), (0.1305, 0.9914, 0.25), (0.1142, 0.8675, 0.2165), (0.1142, 0.8675, -0.2165), (0.1305, 0.9914, -0.25), (0.1468, 1.115, -0.2165), (0.1588, 1.206, -0.125), (5.96e-08, 1.25, 0.0), (1.192e-07, 1.217, 0.125), (1.192e-07, 1.125, 0.2165), (8.941e-08, 1.0, 0.25), (8.941e-08, 0.875, 0.2165), (8.941e-08, 0.875, -0.2165), (8.941e-08, 1.0, -0.25), (1.192e-07, 1.125, -0.2165), (1.192e-07, 1.217, -0.125), (-0.1632, 1.239, 0.0), (-0.1588, 1.206, 0.125), (-0.1468, 1.115, 0.2165), (-0.1305, 0.9914, 0.25), (-0.1142, 0.8675, 0.2165), (-0.1142, 0.8675, -0.2165), (-0.1305, 0.9914, -0.25), (-0.1468, 1.115, -0.2165), (-0.1588, 1.206, -0.125), (-0.3093, 1.193, 6.307e-10), (-0.2946, 1.163, 0.125), (-0.2545, 1.081, 0.2165), (-0.1997, 0.9683, 0.25), (-0.1449, 0.8559, 0.2165), (-0.1449, 0.8559, -0.2165), (-0.1997, 0.9683, -0.25), (-0.2545, 1.081, -0.2165), (-0.2946, 1.163, -0.125), (-0.4513, 1.112, 1.88e-09), (-0.4328, 1.084, 0.125), (-0.3823, 1.008, 0.2165), (-0.3133, 0.9034, 0.25), (-0.2443, 0.7991, 0.2165), (-0.2443, 0.7991, -0.2165), (-0.3133, 0.9034, -0.25), (-0.3823, 1.008, -0.2165), (-0.4328, 1.084, -0.125), (-0.5814, 1.013, 3.045e-09), (-0.5595, 0.9876, 0.125), (-0.4994, 0.9185, 0.2165), (-0.4174, 0.8242, 0.25), (-0.3354, 0.7299, 0.2165), (-0.3354, 0.7299, -0.2165), (-0.4174, 0.8242, -0.25), (-0.4994, 0.9185, -0.2165), (-0.5595, 0.9876, -0.125), (-0.6976, 0.8978, 4.106e-09), (-0.6725, 0.8756, 0.125), (-0.6039, 0.8149, 0.2165), (-0.5103, 0.7321, 0.25), (-0.4167, 0.6493, 0.2165), (-0.4167, 0.6493, -0.2165), (-0.5103, 0.7321, -0.25), (-0.6039, 0.8149, -0.2165), (-0.6725, 0.8756, -0.125), (-0.7977, 0.7685, 5.045e-09), (-0.7699, 0.7497, 0.125), (-0.694, 0.6986, 0.2165), (-0.5904, 0.6287, 0.25), (-0.4868, 0.5588, 0.2165), (-0.4868, 0.5588, -0.2165), (-0.5904, 0.6287, -0.25), (-0.694, 0.6986, -0.2165), (-0.7699, 0.7497, -0.125), (-0.88, 0.6272, 5.845e-09), (-0.85, 0.6123, 0.125), (-0.7682, 0.5715, 0.2165), (-0.6563, 0.5157, 0.25), (-0.5444, 0.4599, 0.2165), (-0.5444, 0.4599, -0.2165), (-0.6563, 0.5157, -0.25), (-0.7682, 0.5715, -0.2165), (-0.85, 0.6123, -0.125), (-0.9433, 0.4764, 6.493e-09), (-0.9116, 0.4655, 0.125), (-0.8251, 0.4358, 0.2165), (-0.7069, 0.3951, 0.25), (-0.7069, 0.3951, -0.25), (-0.8251, 0.4358, -0.2165), (-0.9116, 0.4655, -0.125), (-0.9863, 0.3187, 6.979e-09), (-0.9534, 0.312, 0.125), (-0.9534, 0.312, -0.125), (-1.008, 0.1567, 7.293e-09), (-0.9749, 0.1543, 0.125), (-0.9749, 0.1543, -0.125)], [], [(0, 5, 6, 1), (2, 9, 10, 3), (4, 13, 14, 5), (5, 14, 15, 6), (6, 15, 16, 7), (8, 17, 18, 9), (9, 18, 19, 10), (10, 19, 20, 11), (12, 21, 22, 13), (13, 22, 23, 14), (19, 28, 29, 20), (20, 29, 21, 12), (21, 30, 31, 22), (22, 31, 32, 23), (23, 32, 33, 24), (24, 33, 34, 25), (26, 35, 36, 27), (27, 36, 37, 28), (28, 37, 38, 29), (29, 38, 30, 21), (30, 39, 40, 31), (31, 40, 41, 32), (37, 46, 47, 38), (38, 47, 39, 30), (39, 48, 49, 40), (40, 49, 50, 41), (41, 50, 51, 42), (42, 51, 52, 43), (44, 53, 54, 45), (45, 54, 55, 46), (46, 55, 56, 47), (47, 56, 48, 39), (48, 57, 58, 49), (49, 58, 59, 50), (55, 64, 65, 56), (56, 65, 57, 48), (57, 66, 67, 58), (58, 67, 68, 59), (59, 68, 69, 60), (60, 69, 70, 61), (62, 71, 72, 63), (63, 72, 73, 64), (64, 73, 74, 65), (65, 74, 66, 57), (66, 75, 76, 67), (67, 76, 77, 68), (73, 82, 83, 74), (74, 83, 75, 66), (75, 84, 85, 76), (76, 85, 86, 77), (77, 86, 87, 78), (78, 87, 88, 79), (80, 89, 90, 81), (81, 90, 91, 82), (82, 91, 92, 83), (83, 92, 84, 75), (84, 93, 94, 85), (85, 94, 95, 86), (91, 100, 101, 92), (92, 101, 93, 84), (93, 102, 103, 94), (94, 103, 104, 95), (95, 104, 105, 96), (96, 105, 106, 97), (98, 107, 108, 99), (99, 108, 109, 100), (100, 109, 110, 101), (101, 110, 102, 93), (102, 111, 112, 103), (103, 112, 113, 104), (104, 113, 114, 105), (105, 114, 115, 106), (107, 116, 117, 108), (108, 117, 118, 109), (109, 118, 119, 110), (110, 119, 111, 102), (111, 120, 121, 112), (112, 121, 122, 113), (113, 122, 123, 114), (114, 123, 124, 115), (116, 125, 126, 117), (117, 126, 127, 118), (118, 127, 128, 119), (119, 128, 120, 111), (120, 129, 130, 121), (121, 130, 131, 122), (122, 131, 132, 123), (123, 132, 133, 124), (125, 134, 135, 126), (126, 135, 136, 127), (127, 136, 137, 128), (128, 137, 129, 120), (129, 138, 139, 130), (130, 139, 140, 131), (131, 140, 141, 132), (132, 141, 142, 133), (134, 143, 144, 135), (135, 144, 145, 136), (136, 145, 146, 137), (137, 146, 138, 129), (138, 147, 148, 139), (139, 148, 149, 140), (140, 149, 150, 141), (144, 151, 152, 145), (145, 152, 153, 146), (146, 153, 147, 138), (147, 154, 155, 148), (153, 156, 154, 147), (154, 157, 158, 155), (156, 159, 157, 154)])
me_torus_005.materials.append(mat_material_001)
me_torus_005.use_remesh_preserve_volume = False
me_torus_005.use_remesh_preserve_attributes = False
me_torus_005.use_mirror_vertex_groups = False
me_torus_005.update()
me_torus_006 = bpy.data.meshes.new('Torus.006')
me_torus_006.from_pydata([(1.039, 0.4305, 0.2165), (0.9239, 0.3827, 0.25), (0.9239, 0.3827, -0.25), (1.039, 0.4305, -0.2165), (1.054, 0.6083, 0.125), (0.9743, 0.5625, 0.2165), (0.866, 0.5, 0.25), (0.7578, 0.4375, 0.2165), (0.7578, 0.4375, -0.2165), (0.866, 0.5, -0.25), (0.9743, 0.5625, -0.2165), (1.054, 0.6083, -0.125), (0.9917, 0.761, 0.0), (0.9651, 0.7406, 0.125), (0.8925, 0.6849, 0.2165), (0.7934, 0.6088, 0.25), (0.6942, 0.5327, 0.2165), (0.6942, 0.5327, -0.2165), (0.7934, 0.6088, -0.25), (0.8925, 0.6849, -0.2165), (0.9651, 0.7406, -0.125), (0.8839, 0.8839, 0.0), (0.8602, 0.8602, 0.125), (0.7955, 0.7955, 0.2165), (0.7071, 0.7071, 0.25), (0.6187, 0.6187, 0.2165), (0.6187, 0.6187, -0.2165), (0.7071, 0.7071, -0.25), (0.7955, 0.7955, -0.2165), (0.8602, 0.8602, -0.125), (0.761, 0.9917, 0.0), (0.7406, 0.9651, 0.125), (0.6849, 0.8925, 0.2165), (0.6088, 0.7934, 0.25), (0.5327, 0.6942, 0.2165), (0.5327, 0.6942, -0.2165), (0.6088, 0.7934, -0.25), (0.6849, 0.8925, -0.2165), (0.7406, 0.9651, -0.125), (0.625, 1.083, 0.0), (0.6083, 1.054, 0.125), (0.5625, 0.9743, 0.2165), (0.5, 0.866, 0.25), (0.4375, 0.7578, 0.2165), (0.4375, 0.7578, -0.2165), (0.5, 0.866, -0.25), (0.5625, 0.9743, -0.2165), (0.6083, 1.054, -0.125), (0.4784, 1.155, 0.0), (0.4655, 1.124, 0.125), (0.4305, 1.039, 0.2165), (0.3827, 0.9239, 0.25), (0.3348, 0.8084, 0.2165), (0.3348, 0.8084, -0.2165), (0.3827, 0.9239, -0.25), (0.4305, 1.039, -0.2165), (0.4655, 1.124, -0.125), (0.3235, 1.207, 0.0), (0.3149, 1.175, 0.125), (0.2912, 1.087, 0.2165), (0.2588, 0.9659, 0.25), (0.2265, 0.8452, 0.2165), (0.2265, 0.8452, -0.2165), (0.2588, 0.9659, -0.25), (0.2912, 1.087, -0.2165), (0.3149, 1.175, -0.125), (0.1632, 1.239, 0.0), (0.1588, 1.206, 0.125), (0.1468, 1.115, 0.2165), (0.1305, 0.9914, 0.25), (0.1142, 0.8675, 0.2165), (0.1142, 0.8675, -0.2165), (0.1305, 0.9914, -0.25), (0.1468, 1.115, -0.2165), (0.1588, 1.206, -0.125), (5.96e-08, 1.25, 0.0), (1.192e-07, 1.217, 0.125), (1.192e-07, 1.125, 0.2165), (8.941e-08, 1.0, 0.25), (8.941e-08, 0.875, 0.2165), (8.941e-08, 0.875, -0.2165), (8.941e-08, 1.0, -0.25), (1.192e-07, 1.125, -0.2165), (1.192e-07, 1.217, -0.125), (-0.1632, 1.239, 0.0), (-0.1588, 1.206, 0.125), (-0.1468, 1.115, 0.2165), (-0.1305, 0.9914, 0.25), (-0.1142, 0.8675, 0.2165), (-0.1142, 0.8675, -0.2165), (-0.1305, 0.9914, -0.25), (-0.1468, 1.115, -0.2165), (-0.1588, 1.206, -0.125), (-0.3093, 1.193, 6.307e-10), (-0.2946, 1.163, 0.125), (-0.2545, 1.081, 0.2165), (-0.1997, 0.9683, 0.25), (-0.1449, 0.8559, 0.2165), (-0.1449, 0.8559, -0.2165), (-0.1997, 0.9683, -0.25), (-0.2545, 1.081, -0.2165), (-0.2946, 1.163, -0.125), (-0.4513, 1.112, 1.88e-09), (-0.4328, 1.084, 0.125), (-0.3823, 1.008, 0.2165), (-0.3133, 0.9034, 0.25), (-0.2443, 0.7991, 0.2165), (-0.2443, 0.7991, -0.2165), (-0.3133, 0.9034, -0.25), (-0.3823, 1.008, -0.2165), (-0.4328, 1.084, -0.125), (-0.5814, 1.013, 3.045e-09), (-0.5595, 0.9876, 0.125), (-0.4994, 0.9185, 0.2165), (-0.4174, 0.8242, 0.25), (-0.3354, 0.7299, 0.2165), (-0.3354, 0.7299, -0.2165), (-0.4174, 0.8242, -0.25), (-0.4994, 0.9185, -0.2165), (-0.5595, 0.9876, -0.125), (-0.6976, 0.8978, 4.106e-09), (-0.6725, 0.8756, 0.125), (-0.6039, 0.8149, 0.2165), (-0.5103, 0.7321, 0.25), (-0.4167, 0.6493, 0.2165), (-0.4167, 0.6493, -0.2165), (-0.5103, 0.7321, -0.25), (-0.6039, 0.8149, -0.2165), (-0.6725, 0.8756, -0.125), (-0.7977, 0.7685, 5.045e-09), (-0.7699, 0.7497, 0.125), (-0.694, 0.6986, 0.2165), (-0.5904, 0.6287, 0.25), (-0.4868, 0.5588, 0.2165), (-0.4868, 0.5588, -0.2165), (-0.5904, 0.6287, -0.25), (-0.694, 0.6986, -0.2165), (-0.7699, 0.7497, -0.125), (-0.88, 0.6272, 5.845e-09), (-0.85, 0.6123, 0.125), (-0.7682, 0.5715, 0.2165), (-0.6563, 0.5157, 0.25), (-0.5444, 0.4599, 0.2165), (-0.5444, 0.4599, -0.2165), (-0.6563, 0.5157, -0.25), (-0.7682, 0.5715, -0.2165), (-0.85, 0.6123, -0.125), (-0.9433, 0.4764, 6.493e-09), (-0.9116, 0.4655, 0.125), (-0.8251, 0.4358, 0.2165), (-0.7069, 0.3951, 0.25), (-0.7069, 0.3951, -0.25), (-0.8251, 0.4358, -0.2165), (-0.9116, 0.4655, -0.125), (-0.9863, 0.3187, 6.979e-09), (-0.9534, 0.312, 0.125), (-0.9534, 0.312, -0.125), (-1.008, 0.1567, 7.293e-09), (-0.9749, 0.1543, 0.125), (-0.9749, 0.1543, -0.125)], [], [(0, 5, 6, 1), (2, 9, 10, 3), (4, 13, 14, 5), (5, 14, 15, 6), (6, 15, 16, 7), (8, 17, 18, 9), (9, 18, 19, 10), (10, 19, 20, 11), (12, 21, 22, 13), (13, 22, 23, 14), (19, 28, 29, 20), (20, 29, 21, 12), (21, 30, 31, 22), (22, 31, 32, 23), (23, 32, 33, 24), (24, 33, 34, 25), (26, 35, 36, 27), (27, 36, 37, 28), (28, 37, 38, 29), (29, 38, 30, 21), (30, 39, 40, 31), (31, 40, 41, 32), (37, 46, 47, 38), (38, 47, 39, 30), (39, 48, 49, 40), (40, 49, 50, 41), (41, 50, 51, 42), (42, 51, 52, 43), (44, 53, 54, 45), (45, 54, 55, 46), (46, 55, 56, 47), (47, 56, 48, 39), (48, 57, 58, 49), (49, 58, 59, 50), (55, 64, 65, 56), (56, 65, 57, 48), (57, 66, 67, 58), (58, 67, 68, 59), (59, 68, 69, 60), (60, 69, 70, 61), (62, 71, 72, 63), (63, 72, 73, 64), (64, 73, 74, 65), (65, 74, 66, 57), (66, 75, 76, 67), (67, 76, 77, 68), (73, 82, 83, 74), (74, 83, 75, 66), (75, 84, 85, 76), (76, 85, 86, 77), (77, 86, 87, 78), (78, 87, 88, 79), (80, 89, 90, 81), (81, 90, 91, 82), (82, 91, 92, 83), (83, 92, 84, 75), (84, 93, 94, 85), (85, 94, 95, 86), (91, 100, 101, 92), (92, 101, 93, 84), (93, 102, 103, 94), (94, 103, 104, 95), (95, 104, 105, 96), (96, 105, 106, 97), (98, 107, 108, 99), (99, 108, 109, 100), (100, 109, 110, 101), (101, 110, 102, 93), (102, 111, 112, 103), (103, 112, 113, 104), (104, 113, 114, 105), (105, 114, 115, 106), (107, 116, 117, 108), (108, 117, 118, 109), (109, 118, 119, 110), (110, 119, 111, 102), (111, 120, 121, 112), (112, 121, 122, 113), (113, 122, 123, 114), (114, 123, 124, 115), (116, 125, 126, 117), (117, 126, 127, 118), (118, 127, 128, 119), (119, 128, 120, 111), (120, 129, 130, 121), (121, 130, 131, 122), (122, 131, 132, 123), (123, 132, 133, 124), (125, 134, 135, 126), (126, 135, 136, 127), (127, 136, 137, 128), (128, 137, 129, 120), (129, 138, 139, 130), (130, 139, 140, 131), (131, 140, 141, 132), (132, 141, 142, 133), (134, 143, 144, 135), (135, 144, 145, 136), (136, 145, 146, 137), (137, 146, 138, 129), (138, 147, 148, 139), (139, 148, 149, 140), (140, 149, 150, 141), (144, 151, 152, 145), (145, 152, 153, 146), (146, 153, 147, 138), (147, 154, 155, 148), (153, 156, 154, 147), (154, 157, 158, 155), (156, 159, 157, 154)])
me_torus_006.materials.append(mat_material_001)
me_torus_006.use_remesh_preserve_volume = False
me_torus_006.use_remesh_preserve_attributes = False
me_torus_006.use_mirror_vertex_groups = False
me_torus_006.update()
me_torus_007 = bpy.data.meshes.new('Torus.007')
me_torus_007.from_pydata([(1.039, 0.4305, 0.2165), (0.9239, 0.3827, 0.25), (0.9239, 0.3827, -0.25), (1.039, 0.4305, -0.2165), (1.054, 0.6083, 0.125), (0.9743, 0.5625, 0.2165), (0.866, 0.5, 0.25), (0.7578, 0.4375, 0.2165), (0.7578, 0.4375, -0.2165), (0.866, 0.5, -0.25), (0.9743, 0.5625, -0.2165), (1.054, 0.6083, -0.125), (0.9917, 0.761, 0.0), (0.9651, 0.7406, 0.125), (0.8925, 0.6849, 0.2165), (0.7934, 0.6088, 0.25), (0.6942, 0.5327, 0.2165), (0.6942, 0.5327, -0.2165), (0.7934, 0.6088, -0.25), (0.8925, 0.6849, -0.2165), (0.9651, 0.7406, -0.125), (0.8839, 0.8839, 0.0), (0.8602, 0.8602, 0.125), (0.7955, 0.7955, 0.2165), (0.7071, 0.7071, 0.25), (0.6187, 0.6187, 0.2165), (0.6187, 0.6187, -0.2165), (0.7071, 0.7071, -0.25), (0.7955, 0.7955, -0.2165), (0.8602, 0.8602, -0.125), (0.761, 0.9917, 0.0), (0.7406, 0.9651, 0.125), (0.6849, 0.8925, 0.2165), (0.6088, 0.7934, 0.25), (0.5327, 0.6942, 0.2165), (0.5327, 0.6942, -0.2165), (0.6088, 0.7934, -0.25), (0.6849, 0.8925, -0.2165), (0.7406, 0.9651, -0.125), (0.625, 1.083, 0.0), (0.6083, 1.054, 0.125), (0.5625, 0.9743, 0.2165), (0.5, 0.866, 0.25), (0.4375, 0.7578, 0.2165), (0.4375, 0.7578, -0.2165), (0.5, 0.866, -0.25), (0.5625, 0.9743, -0.2165), (0.6083, 1.054, -0.125), (0.4784, 1.155, 0.0), (0.4655, 1.124, 0.125), (0.4305, 1.039, 0.2165), (0.3827, 0.9239, 0.25), (0.3348, 0.8084, 0.2165), (0.3348, 0.8084, -0.2165), (0.3827, 0.9239, -0.25), (0.4305, 1.039, -0.2165), (0.4655, 1.124, -0.125), (0.3235, 1.207, 0.0), (0.3149, 1.175, 0.125), (0.2912, 1.087, 0.2165), (0.2588, 0.9659, 0.25), (0.2265, 0.8452, 0.2165), (0.2265, 0.8452, -0.2165), (0.2588, 0.9659, -0.25), (0.2912, 1.087, -0.2165), (0.3149, 1.175, -0.125), (0.1632, 1.239, 0.0), (0.1588, 1.206, 0.125), (0.1468, 1.115, 0.2165), (0.1305, 0.9914, 0.25), (0.1142, 0.8675, 0.2165), (0.1142, 0.8675, -0.2165), (0.1305, 0.9914, -0.25), (0.1468, 1.115, -0.2165), (0.1588, 1.206, -0.125), (5.96e-08, 1.25, 0.0), (1.192e-07, 1.217, 0.125), (1.192e-07, 1.125, 0.2165), (8.941e-08, 1.0, 0.25), (8.941e-08, 0.875, 0.2165), (8.941e-08, 0.875, -0.2165), (8.941e-08, 1.0, -0.25), (1.192e-07, 1.125, -0.2165), (1.192e-07, 1.217, -0.125), (-0.1632, 1.239, 0.0), (-0.1588, 1.206, 0.125), (-0.1468, 1.115, 0.2165), (-0.1305, 0.9914, 0.25), (-0.1142, 0.8675, 0.2165), (-0.1142, 0.8675, -0.2165), (-0.1305, 0.9914, -0.25), (-0.1468, 1.115, -0.2165), (-0.1588, 1.206, -0.125), (-0.3093, 1.193, 6.307e-10), (-0.2946, 1.163, 0.125), (-0.2545, 1.081, 0.2165), (-0.1997, 0.9683, 0.25), (-0.1449, 0.8559, 0.2165), (-0.1449, 0.8559, -0.2165), (-0.1997, 0.9683, -0.25), (-0.2545, 1.081, -0.2165), (-0.2946, 1.163, -0.125), (-0.4513, 1.112, 1.88e-09), (-0.4328, 1.084, 0.125), (-0.3823, 1.008, 0.2165), (-0.3133, 0.9034, 0.25), (-0.2443, 0.7991, 0.2165), (-0.2443, 0.7991, -0.2165), (-0.3133, 0.9034, -0.25), (-0.3823, 1.008, -0.2165), (-0.4328, 1.084, -0.125), (-0.5814, 1.013, 3.045e-09), (-0.5595, 0.9876, 0.125), (-0.4994, 0.9185, 0.2165), (-0.4174, 0.8242, 0.25), (-0.3354, 0.7299, 0.2165), (-0.3354, 0.7299, -0.2165), (-0.4174, 0.8242, -0.25), (-0.4994, 0.9185, -0.2165), (-0.5595, 0.9876, -0.125), (-0.6976, 0.8978, 4.106e-09), (-0.6725, 0.8756, 0.125), (-0.6039, 0.8149, 0.2165), (-0.5103, 0.7321, 0.25), (-0.4167, 0.6493, 0.2165), (-0.4167, 0.6493, -0.2165), (-0.5103, 0.7321, -0.25), (-0.6039, 0.8149, -0.2165), (-0.6725, 0.8756, -0.125), (-0.7977, 0.7685, 5.045e-09), (-0.7699, 0.7497, 0.125), (-0.694, 0.6986, 0.2165), (-0.5904, 0.6287, 0.25), (-0.4868, 0.5588, 0.2165), (-0.4868, 0.5588, -0.2165), (-0.5904, 0.6287, -0.25), (-0.694, 0.6986, -0.2165), (-0.7699, 0.7497, -0.125), (-0.88, 0.6272, 5.845e-09), (-0.85, 0.6123, 0.125), (-0.7682, 0.5715, 0.2165), (-0.6563, 0.5157, 0.25), (-0.5444, 0.4599, 0.2165), (-0.5444, 0.4599, -0.2165), (-0.6563, 0.5157, -0.25), (-0.7682, 0.5715, -0.2165), (-0.85, 0.6123, -0.125), (-0.9433, 0.4764, 6.493e-09), (-0.9116, 0.4655, 0.125), (-0.8251, 0.4358, 0.2165), (-0.7069, 0.3951, 0.25), (-0.7069, 0.3951, -0.25), (-0.8251, 0.4358, -0.2165), (-0.9116, 0.4655, -0.125), (-0.9863, 0.3187, 6.979e-09), (-0.9534, 0.312, 0.125), (-0.9534, 0.312, -0.125), (-1.008, 0.1567, 7.293e-09), (-0.9749, 0.1543, 0.125), (-0.9749, 0.1543, -0.125)], [], [(0, 5, 6, 1), (2, 9, 10, 3), (4, 13, 14, 5), (5, 14, 15, 6), (6, 15, 16, 7), (8, 17, 18, 9), (9, 18, 19, 10), (10, 19, 20, 11), (12, 21, 22, 13), (13, 22, 23, 14), (19, 28, 29, 20), (20, 29, 21, 12), (21, 30, 31, 22), (22, 31, 32, 23), (23, 32, 33, 24), (24, 33, 34, 25), (26, 35, 36, 27), (27, 36, 37, 28), (28, 37, 38, 29), (29, 38, 30, 21), (30, 39, 40, 31), (31, 40, 41, 32), (37, 46, 47, 38), (38, 47, 39, 30), (39, 48, 49, 40), (40, 49, 50, 41), (41, 50, 51, 42), (42, 51, 52, 43), (44, 53, 54, 45), (45, 54, 55, 46), (46, 55, 56, 47), (47, 56, 48, 39), (48, 57, 58, 49), (49, 58, 59, 50), (55, 64, 65, 56), (56, 65, 57, 48), (57, 66, 67, 58), (58, 67, 68, 59), (59, 68, 69, 60), (60, 69, 70, 61), (62, 71, 72, 63), (63, 72, 73, 64), (64, 73, 74, 65), (65, 74, 66, 57), (66, 75, 76, 67), (67, 76, 77, 68), (73, 82, 83, 74), (74, 83, 75, 66), (75, 84, 85, 76), (76, 85, 86, 77), (77, 86, 87, 78), (78, 87, 88, 79), (80, 89, 90, 81), (81, 90, 91, 82), (82, 91, 92, 83), (83, 92, 84, 75), (84, 93, 94, 85), (85, 94, 95, 86), (91, 100, 101, 92), (92, 101, 93, 84), (93, 102, 103, 94), (94, 103, 104, 95), (95, 104, 105, 96), (96, 105, 106, 97), (98, 107, 108, 99), (99, 108, 109, 100), (100, 109, 110, 101), (101, 110, 102, 93), (102, 111, 112, 103), (103, 112, 113, 104), (104, 113, 114, 105), (105, 114, 115, 106), (107, 116, 117, 108), (108, 117, 118, 109), (109, 118, 119, 110), (110, 119, 111, 102), (111, 120, 121, 112), (112, 121, 122, 113), (113, 122, 123, 114), (114, 123, 124, 115), (116, 125, 126, 117), (117, 126, 127, 118), (118, 127, 128, 119), (119, 128, 120, 111), (120, 129, 130, 121), (121, 130, 131, 122), (122, 131, 132, 123), (123, 132, 133, 124), (125, 134, 135, 126), (126, 135, 136, 127), (127, 136, 137, 128), (128, 137, 129, 120), (129, 138, 139, 130), (130, 139, 140, 131), (131, 140, 141, 132), (132, 141, 142, 133), (134, 143, 144, 135), (135, 144, 145, 136), (136, 145, 146, 137), (137, 146, 138, 129), (138, 147, 148, 139), (139, 148, 149, 140), (140, 149, 150, 141), (144, 151, 152, 145), (145, 152, 153, 146), (146, 153, 147, 138), (147, 154, 155, 148), (153, 156, 154, 147), (154, 157, 158, 155), (156, 159, 157, 154)])
me_torus_007.materials.append(mat_material_001)
me_torus_007.use_remesh_preserve_volume = False
me_torus_007.use_remesh_preserve_attributes = False
me_torus_007.use_mirror_vertex_groups = False
me_torus_007.update()
me_torus_008 = bpy.data.meshes.new('Torus.008')
me_torus_008.from_pydata([(1.039, 0.4305, 0.2165), (0.9239, 0.3827, 0.25), (0.9239, 0.3827, -0.25), (1.039, 0.4305, -0.2165), (1.054, 0.6083, 0.125), (0.9743, 0.5625, 0.2165), (0.866, 0.5, 0.25), (0.7578, 0.4375, 0.2165), (0.7578, 0.4375, -0.2165), (0.866, 0.5, -0.25), (0.9743, 0.5625, -0.2165), (1.054, 0.6083, -0.125), (0.9917, 0.761, 0.0), (0.9651, 0.7406, 0.125), (0.8925, 0.6849, 0.2165), (0.7934, 0.6088, 0.25), (0.6942, 0.5327, 0.2165), (0.6942, 0.5327, -0.2165), (0.7934, 0.6088, -0.25), (0.8925, 0.6849, -0.2165), (0.9651, 0.7406, -0.125), (0.8839, 0.8839, 0.0), (0.8602, 0.8602, 0.125), (0.7955, 0.7955, 0.2165), (0.7071, 0.7071, 0.25), (0.6187, 0.6187, 0.2165), (0.6187, 0.6187, -0.2165), (0.7071, 0.7071, -0.25), (0.7955, 0.7955, -0.2165), (0.8602, 0.8602, -0.125), (0.761, 0.9917, 0.0), (0.7406, 0.9651, 0.125), (0.6849, 0.8925, 0.2165), (0.6088, 0.7934, 0.25), (0.5327, 0.6942, 0.2165), (0.5327, 0.6942, -0.2165), (0.6088, 0.7934, -0.25), (0.6849, 0.8925, -0.2165), (0.7406, 0.9651, -0.125), (0.625, 1.083, 0.0), (0.6083, 1.054, 0.125), (0.5625, 0.9743, 0.2165), (0.5, 0.866, 0.25), (0.4375, 0.7578, 0.2165), (0.4375, 0.7578, -0.2165), (0.5, 0.866, -0.25), (0.5625, 0.9743, -0.2165), (0.6083, 1.054, -0.125), (0.4784, 1.155, 0.0), (0.4655, 1.124, 0.125), (0.4305, 1.039, 0.2165), (0.3827, 0.9239, 0.25), (0.3348, 0.8084, 0.2165), (0.3348, 0.8084, -0.2165), (0.3827, 0.9239, -0.25), (0.4305, 1.039, -0.2165), (0.4655, 1.124, -0.125), (0.3235, 1.207, 0.0), (0.3149, 1.175, 0.125), (0.2912, 1.087, 0.2165), (0.2588, 0.9659, 0.25), (0.2265, 0.8452, 0.2165), (0.2265, 0.8452, -0.2165), (0.2588, 0.9659, -0.25), (0.2912, 1.087, -0.2165), (0.3149, 1.175, -0.125), (0.1632, 1.239, 0.0), (0.1588, 1.206, 0.125), (0.1468, 1.115, 0.2165), (0.1305, 0.9914, 0.25), (0.1142, 0.8675, 0.2165), (0.1142, 0.8675, -0.2165), (0.1305, 0.9914, -0.25), (0.1468, 1.115, -0.2165), (0.1588, 1.206, -0.125), (5.96e-08, 1.25, 0.0), (1.192e-07, 1.217, 0.125), (1.192e-07, 1.125, 0.2165), (8.941e-08, 1.0, 0.25), (8.941e-08, 0.875, 0.2165), (8.941e-08, 0.875, -0.2165), (8.941e-08, 1.0, -0.25), (1.192e-07, 1.125, -0.2165), (1.192e-07, 1.217, -0.125), (-0.1632, 1.239, 0.0), (-0.1588, 1.206, 0.125), (-0.1468, 1.115, 0.2165), (-0.1305, 0.9914, 0.25), (-0.1142, 0.8675, 0.2165), (-0.1142, 0.8675, -0.2165), (-0.1305, 0.9914, -0.25), (-0.1468, 1.115, -0.2165), (-0.1588, 1.206, -0.125), (-0.3093, 1.193, 6.307e-10), (-0.2946, 1.163, 0.125), (-0.2545, 1.081, 0.2165), (-0.1997, 0.9683, 0.25), (-0.1449, 0.8559, 0.2165), (-0.1449, 0.8559, -0.2165), (-0.1997, 0.9683, -0.25), (-0.2545, 1.081, -0.2165), (-0.2946, 1.163, -0.125), (-0.4513, 1.112, 1.88e-09), (-0.4328, 1.084, 0.125), (-0.3823, 1.008, 0.2165), (-0.3133, 0.9034, 0.25), (-0.2443, 0.7991, 0.2165), (-0.2443, 0.7991, -0.2165), (-0.3133, 0.9034, -0.25), (-0.3823, 1.008, -0.2165), (-0.4328, 1.084, -0.125), (-0.5814, 1.013, 3.045e-09), (-0.5595, 0.9876, 0.125), (-0.4994, 0.9185, 0.2165), (-0.4174, 0.8242, 0.25), (-0.3354, 0.7299, 0.2165), (-0.3354, 0.7299, -0.2165), (-0.4174, 0.8242, -0.25), (-0.4994, 0.9185, -0.2165), (-0.5595, 0.9876, -0.125), (-0.6976, 0.8978, 4.106e-09), (-0.6725, 0.8756, 0.125), (-0.6039, 0.8149, 0.2165), (-0.5103, 0.7321, 0.25), (-0.4167, 0.6493, 0.2165), (-0.4167, 0.6493, -0.2165), (-0.5103, 0.7321, -0.25), (-0.6039, 0.8149, -0.2165), (-0.6725, 0.8756, -0.125), (-0.7977, 0.7685, 5.045e-09), (-0.7699, 0.7497, 0.125), (-0.694, 0.6986, 0.2165), (-0.5904, 0.6287, 0.25), (-0.4868, 0.5588, 0.2165), (-0.4868, 0.5588, -0.2165), (-0.5904, 0.6287, -0.25), (-0.694, 0.6986, -0.2165), (-0.7699, 0.7497, -0.125), (-0.88, 0.6272, 5.845e-09), (-0.85, 0.6123, 0.125), (-0.7682, 0.5715, 0.2165), (-0.6563, 0.5157, 0.25), (-0.5444, 0.4599, 0.2165), (-0.5444, 0.4599, -0.2165), (-0.6563, 0.5157, -0.25), (-0.7682, 0.5715, -0.2165), (-0.85, 0.6123, -0.125), (-0.9433, 0.4764, 6.493e-09), (-0.9116, 0.4655, 0.125), (-0.8251, 0.4358, 0.2165), (-0.7069, 0.3951, 0.25), (-0.7069, 0.3951, -0.25), (-0.8251, 0.4358, -0.2165), (-0.9116, 0.4655, -0.125), (-0.9863, 0.3187, 6.979e-09), (-0.9534, 0.312, 0.125), (-0.9534, 0.312, -0.125), (-1.008, 0.1567, 7.293e-09), (-0.9749, 0.1543, 0.125), (-0.9749, 0.1543, -0.125)], [], [(0, 5, 6, 1), (2, 9, 10, 3), (4, 13, 14, 5), (5, 14, 15, 6), (6, 15, 16, 7), (8, 17, 18, 9), (9, 18, 19, 10), (10, 19, 20, 11), (12, 21, 22, 13), (13, 22, 23, 14), (19, 28, 29, 20), (20, 29, 21, 12), (21, 30, 31, 22), (22, 31, 32, 23), (23, 32, 33, 24), (24, 33, 34, 25), (26, 35, 36, 27), (27, 36, 37, 28), (28, 37, 38, 29), (29, 38, 30, 21), (30, 39, 40, 31), (31, 40, 41, 32), (37, 46, 47, 38), (38, 47, 39, 30), (39, 48, 49, 40), (40, 49, 50, 41), (41, 50, 51, 42), (42, 51, 52, 43), (44, 53, 54, 45), (45, 54, 55, 46), (46, 55, 56, 47), (47, 56, 48, 39), (48, 57, 58, 49), (49, 58, 59, 50), (55, 64, 65, 56), (56, 65, 57, 48), (57, 66, 67, 58), (58, 67, 68, 59), (59, 68, 69, 60), (60, 69, 70, 61), (62, 71, 72, 63), (63, 72, 73, 64), (64, 73, 74, 65), (65, 74, 66, 57), (66, 75, 76, 67), (67, 76, 77, 68), (73, 82, 83, 74), (74, 83, 75, 66), (75, 84, 85, 76), (76, 85, 86, 77), (77, 86, 87, 78), (78, 87, 88, 79), (80, 89, 90, 81), (81, 90, 91, 82), (82, 91, 92, 83), (83, 92, 84, 75), (84, 93, 94, 85), (85, 94, 95, 86), (91, 100, 101, 92), (92, 101, 93, 84), (93, 102, 103, 94), (94, 103, 104, 95), (95, 104, 105, 96), (96, 105, 106, 97), (98, 107, 108, 99), (99, 108, 109, 100), (100, 109, 110, 101), (101, 110, 102, 93), (102, 111, 112, 103), (103, 112, 113, 104), (104, 113, 114, 105), (105, 114, 115, 106), (107, 116, 117, 108), (108, 117, 118, 109), (109, 118, 119, 110), (110, 119, 111, 102), (111, 120, 121, 112), (112, 121, 122, 113), (113, 122, 123, 114), (114, 123, 124, 115), (116, 125, 126, 117), (117, 126, 127, 118), (118, 127, 128, 119), (119, 128, 120, 111), (120, 129, 130, 121), (121, 130, 131, 122), (122, 131, 132, 123), (123, 132, 133, 124), (125, 134, 135, 126), (126, 135, 136, 127), (127, 136, 137, 128), (128, 137, 129, 120), (129, 138, 139, 130), (130, 139, 140, 131), (131, 140, 141, 132), (132, 141, 142, 133), (134, 143, 144, 135), (135, 144, 145, 136), (136, 145, 146, 137), (137, 146, 138, 129), (138, 147, 148, 139), (139, 148, 149, 140), (140, 149, 150, 141), (144, 151, 152, 145), (145, 152, 153, 146), (146, 153, 147, 138), (147, 154, 155, 148), (153, 156, 154, 147), (154, 157, 158, 155), (156, 159, 157, 154)])
me_torus_008.materials.append(mat_material_001)
me_torus_008.use_remesh_preserve_volume = False
me_torus_008.use_remesh_preserve_attributes = False
me_torus_008.use_mirror_vertex_groups = False
me_torus_008.update()
me_torus_010 = bpy.data.meshes.new('Torus.010')
me_torus_010.from_pydata([(1.039, 0.4305, 0.2165), (0.9239, 0.3827, 0.25), (0.9239, 0.3827, -0.25), (1.039, 0.4305, -0.2165), (1.054, 0.6083, 0.125), (0.9743, 0.5625, 0.2165), (0.866, 0.5, 0.25), (0.7578, 0.4375, 0.2165), (0.7578, 0.4375, -0.2165), (0.866, 0.5, -0.25), (0.9743, 0.5625, -0.2165), (1.054, 0.6083, -0.125), (0.9917, 0.761, 0.0), (0.9651, 0.7406, 0.125), (0.8925, 0.6849, 0.2165), (0.7934, 0.6088, 0.25), (0.6942, 0.5327, 0.2165), (0.6942, 0.5327, -0.2165), (0.7934, 0.6088, -0.25), (0.8925, 0.6849, -0.2165), (0.9651, 0.7406, -0.125), (0.8839, 0.8839, 0.0), (0.8602, 0.8602, 0.125), (0.7955, 0.7955, 0.2165), (0.7071, 0.7071, 0.25), (0.6187, 0.6187, 0.2165), (0.6187, 0.6187, -0.2165), (0.7071, 0.7071, -0.25), (0.7955, 0.7955, -0.2165), (0.8602, 0.8602, -0.125), (0.761, 0.9917, 0.0), (0.7406, 0.9651, 0.125), (0.6849, 0.8925, 0.2165), (0.6088, 0.7934, 0.25), (0.5327, 0.6942, 0.2165), (0.5327, 0.6942, -0.2165), (0.6088, 0.7934, -0.25), (0.6849, 0.8925, -0.2165), (0.7406, 0.9651, -0.125), (0.625, 1.083, 0.0), (0.6083, 1.054, 0.125), (0.5625, 0.9743, 0.2165), (0.5, 0.866, 0.25), (0.4375, 0.7578, 0.2165), (0.4375, 0.7578, -0.2165), (0.5, 0.866, -0.25), (0.5625, 0.9743, -0.2165), (0.6083, 1.054, -0.125), (0.4784, 1.155, 0.0), (0.4655, 1.124, 0.125), (0.4305, 1.039, 0.2165), (0.3827, 0.9239, 0.25), (0.3348, 0.8084, 0.2165), (0.3348, 0.8084, -0.2165), (0.3827, 0.9239, -0.25), (0.4305, 1.039, -0.2165), (0.4655, 1.124, -0.125), (0.3235, 1.207, 0.0), (0.3149, 1.175, 0.125), (0.2912, 1.087, 0.2165), (0.2588, 0.9659, 0.25), (0.2265, 0.8452, 0.2165), (0.2265, 0.8452, -0.2165), (0.2588, 0.9659, -0.25), (0.2912, 1.087, -0.2165), (0.3149, 1.175, -0.125), (0.1632, 1.239, 0.0), (0.1588, 1.206, 0.125), (0.1468, 1.115, 0.2165), (0.1305, 0.9914, 0.25), (0.1142, 0.8675, 0.2165), (0.1142, 0.8675, -0.2165), (0.1305, 0.9914, -0.25), (0.1468, 1.115, -0.2165), (0.1588, 1.206, -0.125), (5.96e-08, 1.25, 0.0), (1.192e-07, 1.217, 0.125), (1.192e-07, 1.125, 0.2165), (8.941e-08, 1.0, 0.25), (8.941e-08, 0.875, 0.2165), (8.941e-08, 0.875, -0.2165), (8.941e-08, 1.0, -0.25), (1.192e-07, 1.125, -0.2165), (1.192e-07, 1.217, -0.125), (-0.1632, 1.239, 0.0), (-0.1588, 1.206, 0.125), (-0.1468, 1.115, 0.2165), (-0.1305, 0.9914, 0.25), (-0.1142, 0.8675, 0.2165), (-0.1142, 0.8675, -0.2165), (-0.1305, 0.9914, -0.25), (-0.1468, 1.115, -0.2165), (-0.1588, 1.206, -0.125), (-0.3093, 1.193, 6.307e-10), (-0.2946, 1.163, 0.125), (-0.2545, 1.081, 0.2165), (-0.1997, 0.9683, 0.25), (-0.1449, 0.8559, 0.2165), (-0.1449, 0.8559, -0.2165), (-0.1997, 0.9683, -0.25), (-0.2545, 1.081, -0.2165), (-0.2946, 1.163, -0.125), (-0.4513, 1.112, 1.88e-09), (-0.4328, 1.084, 0.125), (-0.3823, 1.008, 0.2165), (-0.3133, 0.9034, 0.25), (-0.2443, 0.7991, 0.2165), (-0.2443, 0.7991, -0.2165), (-0.3133, 0.9034, -0.25), (-0.3823, 1.008, -0.2165), (-0.4328, 1.084, -0.125), (-0.5814, 1.013, 3.045e-09), (-0.5595, 0.9876, 0.125), (-0.4994, 0.9185, 0.2165), (-0.4174, 0.8242, 0.25), (-0.3354, 0.7299, 0.2165), (-0.3354, 0.7299, -0.2165), (-0.4174, 0.8242, -0.25), (-0.4994, 0.9185, -0.2165), (-0.5595, 0.9876, -0.125), (-0.6976, 0.8978, 4.106e-09), (-0.6725, 0.8756, 0.125), (-0.6039, 0.8149, 0.2165), (-0.5103, 0.7321, 0.25), (-0.4167, 0.6493, 0.2165), (-0.4167, 0.6493, -0.2165), (-0.5103, 0.7321, -0.25), (-0.6039, 0.8149, -0.2165), (-0.6725, 0.8756, -0.125), (-0.7977, 0.7685, 5.045e-09), (-0.7699, 0.7497, 0.125), (-0.694, 0.6986, 0.2165), (-0.5904, 0.6287, 0.25), (-0.4868, 0.5588, 0.2165), (-0.4868, 0.5588, -0.2165), (-0.5904, 0.6287, -0.25), (-0.694, 0.6986, -0.2165), (-0.7699, 0.7497, -0.125), (-0.88, 0.6272, 5.845e-09), (-0.85, 0.6123, 0.125), (-0.7682, 0.5715, 0.2165), (-0.6563, 0.5157, 0.25), (-0.5444, 0.4599, 0.2165), (-0.5444, 0.4599, -0.2165), (-0.6563, 0.5157, -0.25), (-0.7682, 0.5715, -0.2165), (-0.85, 0.6123, -0.125), (-0.9433, 0.4764, 6.493e-09), (-0.9116, 0.4655, 0.125), (-0.8251, 0.4358, 0.2165), (-0.7069, 0.3951, 0.25), (-0.7069, 0.3951, -0.25), (-0.8251, 0.4358, -0.2165), (-0.9116, 0.4655, -0.125), (-0.9863, 0.3187, 6.979e-09), (-0.9534, 0.312, 0.125), (-0.9534, 0.312, -0.125), (-1.008, 0.1567, 7.293e-09), (-0.9749, 0.1543, 0.125), (-0.9749, 0.1543, -0.125)], [], [(0, 5, 6, 1), (2, 9, 10, 3), (4, 13, 14, 5), (5, 14, 15, 6), (6, 15, 16, 7), (8, 17, 18, 9), (9, 18, 19, 10), (10, 19, 20, 11), (12, 21, 22, 13), (13, 22, 23, 14), (19, 28, 29, 20), (20, 29, 21, 12), (21, 30, 31, 22), (22, 31, 32, 23), (23, 32, 33, 24), (24, 33, 34, 25), (26, 35, 36, 27), (27, 36, 37, 28), (28, 37, 38, 29), (29, 38, 30, 21), (30, 39, 40, 31), (31, 40, 41, 32), (37, 46, 47, 38), (38, 47, 39, 30), (39, 48, 49, 40), (40, 49, 50, 41), (41, 50, 51, 42), (42, 51, 52, 43), (44, 53, 54, 45), (45, 54, 55, 46), (46, 55, 56, 47), (47, 56, 48, 39), (48, 57, 58, 49), (49, 58, 59, 50), (55, 64, 65, 56), (56, 65, 57, 48), (57, 66, 67, 58), (58, 67, 68, 59), (59, 68, 69, 60), (60, 69, 70, 61), (62, 71, 72, 63), (63, 72, 73, 64), (64, 73, 74, 65), (65, 74, 66, 57), (66, 75, 76, 67), (67, 76, 77, 68), (73, 82, 83, 74), (74, 83, 75, 66), (75, 84, 85, 76), (76, 85, 86, 77), (77, 86, 87, 78), (78, 87, 88, 79), (80, 89, 90, 81), (81, 90, 91, 82), (82, 91, 92, 83), (83, 92, 84, 75), (84, 93, 94, 85), (85, 94, 95, 86), (91, 100, 101, 92), (92, 101, 93, 84), (93, 102, 103, 94), (94, 103, 104, 95), (95, 104, 105, 96), (96, 105, 106, 97), (98, 107, 108, 99), (99, 108, 109, 100), (100, 109, 110, 101), (101, 110, 102, 93), (102, 111, 112, 103), (103, 112, 113, 104), (104, 113, 114, 105), (105, 114, 115, 106), (107, 116, 117, 108), (108, 117, 118, 109), (109, 118, 119, 110), (110, 119, 111, 102), (111, 120, 121, 112), (112, 121, 122, 113), (113, 122, 123, 114), (114, 123, 124, 115), (116, 125, 126, 117), (117, 126, 127, 118), (118, 127, 128, 119), (119, 128, 120, 111), (120, 129, 130, 121), (121, 130, 131, 122), (122, 131, 132, 123), (123, 132, 133, 124), (125, 134, 135, 126), (126, 135, 136, 127), (127, 136, 137, 128), (128, 137, 129, 120), (129, 138, 139, 130), (130, 139, 140, 131), (131, 140, 141, 132), (132, 141, 142, 133), (134, 143, 144, 135), (135, 144, 145, 136), (136, 145, 146, 137), (137, 146, 138, 129), (138, 147, 148, 139), (139, 148, 149, 140), (140, 149, 150, 141), (144, 151, 152, 145), (145, 152, 153, 146), (146, 153, 147, 138), (147, 154, 155, 148), (153, 156, 154, 147), (154, 157, 158, 155), (156, 159, 157, 154)])
me_torus_010.materials.append(mat_material_001)
me_torus_010.use_remesh_preserve_volume = False
me_torus_010.use_remesh_preserve_attributes = False
me_torus_010.use_mirror_vertex_groups = False
me_torus_010.update()
me_torus_011 = bpy.data.meshes.new('Torus.011')
me_torus_011.from_pydata([(1.039, 0.4305, 0.2165), (0.9239, 0.3827, 0.25), (0.9239, 0.3827, -0.25), (1.039, 0.4305, -0.2165), (1.054, 0.6083, 0.125), (0.9743, 0.5625, 0.2165), (0.866, 0.5, 0.25), (0.7578, 0.4375, 0.2165), (0.7578, 0.4375, -0.2165), (0.866, 0.5, -0.25), (0.9743, 0.5625, -0.2165), (1.054, 0.6083, -0.125), (0.9917, 0.761, 0.0), (0.9651, 0.7406, 0.125), (0.8925, 0.6849, 0.2165), (0.7934, 0.6088, 0.25), (0.6942, 0.5327, 0.2165), (0.6942, 0.5327, -0.2165), (0.7934, 0.6088, -0.25), (0.8925, 0.6849, -0.2165), (0.9651, 0.7406, -0.125), (0.8839, 0.8839, 0.0), (0.8602, 0.8602, 0.125), (0.7955, 0.7955, 0.2165), (0.7071, 0.7071, 0.25), (0.6187, 0.6187, 0.2165), (0.6187, 0.6187, -0.2165), (0.7071, 0.7071, -0.25), (0.7955, 0.7955, -0.2165), (0.8602, 0.8602, -0.125), (0.761, 0.9917, 0.0), (0.7406, 0.9651, 0.125), (0.6849, 0.8925, 0.2165), (0.6088, 0.7934, 0.25), (0.5327, 0.6942, 0.2165), (0.5327, 0.6942, -0.2165), (0.6088, 0.7934, -0.25), (0.6849, 0.8925, -0.2165), (0.7406, 0.9651, -0.125), (0.625, 1.083, 0.0), (0.6083, 1.054, 0.125), (0.5625, 0.9743, 0.2165), (0.5, 0.866, 0.25), (0.4375, 0.7578, 0.2165), (0.4375, 0.7578, -0.2165), (0.5, 0.866, -0.25), (0.5625, 0.9743, -0.2165), (0.6083, 1.054, -0.125), (0.4784, 1.155, 0.0), (0.4655, 1.124, 0.125), (0.4305, 1.039, 0.2165), (0.3827, 0.9239, 0.25), (0.3348, 0.8084, 0.2165), (0.3348, 0.8084, -0.2165), (0.3827, 0.9239, -0.25), (0.4305, 1.039, -0.2165), (0.4655, 1.124, -0.125), (0.3235, 1.207, 0.0), (0.3149, 1.175, 0.125), (0.2912, 1.087, 0.2165), (0.2588, 0.9659, 0.25), (0.2265, 0.8452, 0.2165), (0.2265, 0.8452, -0.2165), (0.2588, 0.9659, -0.25), (0.2912, 1.087, -0.2165), (0.3149, 1.175, -0.125), (0.1632, 1.239, 0.0), (0.1588, 1.206, 0.125), (0.1468, 1.115, 0.2165), (0.1305, 0.9914, 0.25), (0.1142, 0.8675, 0.2165), (0.1142, 0.8675, -0.2165), (0.1305, 0.9914, -0.25), (0.1468, 1.115, -0.2165), (0.1588, 1.206, -0.125), (5.96e-08, 1.25, 0.0), (1.192e-07, 1.217, 0.125), (1.192e-07, 1.125, 0.2165), (8.941e-08, 1.0, 0.25), (8.941e-08, 0.875, 0.2165), (8.941e-08, 0.875, -0.2165), (8.941e-08, 1.0, -0.25), (1.192e-07, 1.125, -0.2165), (1.192e-07, 1.217, -0.125), (-0.1632, 1.239, 0.0), (-0.1588, 1.206, 0.125), (-0.1468, 1.115, 0.2165), (-0.1305, 0.9914, 0.25), (-0.1142, 0.8675, 0.2165), (-0.1142, 0.8675, -0.2165), (-0.1305, 0.9914, -0.25), (-0.1468, 1.115, -0.2165), (-0.1588, 1.206, -0.125), (-0.3093, 1.193, 6.307e-10), (-0.2946, 1.163, 0.125), (-0.2545, 1.081, 0.2165), (-0.1997, 0.9683, 0.25), (-0.1449, 0.8559, 0.2165), (-0.1449, 0.8559, -0.2165), (-0.1997, 0.9683, -0.25), (-0.2545, 1.081, -0.2165), (-0.2946, 1.163, -0.125), (-0.4513, 1.112, 1.88e-09), (-0.4328, 1.084, 0.125), (-0.3823, 1.008, 0.2165), (-0.3133, 0.9034, 0.25), (-0.2443, 0.7991, 0.2165), (-0.2443, 0.7991, -0.2165), (-0.3133, 0.9034, -0.25), (-0.3823, 1.008, -0.2165), (-0.4328, 1.084, -0.125), (-0.5814, 1.013, 3.045e-09), (-0.5595, 0.9876, 0.125), (-0.4994, 0.9185, 0.2165), (-0.4174, 0.8242, 0.25), (-0.3354, 0.7299, 0.2165), (-0.3354, 0.7299, -0.2165), (-0.4174, 0.8242, -0.25), (-0.4994, 0.9185, -0.2165), (-0.5595, 0.9876, -0.125), (-0.6976, 0.8978, 4.106e-09), (-0.6725, 0.8756, 0.125), (-0.6039, 0.8149, 0.2165), (-0.5103, 0.7321, 0.25), (-0.4167, 0.6493, 0.2165), (-0.4167, 0.6493, -0.2165), (-0.5103, 0.7321, -0.25), (-0.6039, 0.8149, -0.2165), (-0.6725, 0.8756, -0.125), (-0.7977, 0.7685, 5.045e-09), (-0.7699, 0.7497, 0.125), (-0.694, 0.6986, 0.2165), (-0.5904, 0.6287, 0.25), (-0.4868, 0.5588, 0.2165), (-0.4868, 0.5588, -0.2165), (-0.5904, 0.6287, -0.25), (-0.694, 0.6986, -0.2165), (-0.7699, 0.7497, -0.125), (-0.88, 0.6272, 5.845e-09), (-0.85, 0.6123, 0.125), (-0.7682, 0.5715, 0.2165), (-0.6563, 0.5157, 0.25), (-0.5444, 0.4599, 0.2165), (-0.5444, 0.4599, -0.2165), (-0.6563, 0.5157, -0.25), (-0.7682, 0.5715, -0.2165), (-0.85, 0.6123, -0.125), (-0.9433, 0.4764, 6.493e-09), (-0.9116, 0.4655, 0.125), (-0.8251, 0.4358, 0.2165), (-0.7069, 0.3951, 0.25), (-0.7069, 0.3951, -0.25), (-0.8251, 0.4358, -0.2165), (-0.9116, 0.4655, -0.125), (-0.9863, 0.3187, 6.979e-09), (-0.9534, 0.312, 0.125), (-0.9534, 0.312, -0.125), (-1.008, 0.1567, 7.293e-09), (-0.9749, 0.1543, 0.125), (-0.9749, 0.1543, -0.125)], [], [(0, 5, 6, 1), (2, 9, 10, 3), (4, 13, 14, 5), (5, 14, 15, 6), (6, 15, 16, 7), (8, 17, 18, 9), (9, 18, 19, 10), (10, 19, 20, 11), (12, 21, 22, 13), (13, 22, 23, 14), (19, 28, 29, 20), (20, 29, 21, 12), (21, 30, 31, 22), (22, 31, 32, 23), (23, 32, 33, 24), (24, 33, 34, 25), (26, 35, 36, 27), (27, 36, 37, 28), (28, 37, 38, 29), (29, 38, 30, 21), (30, 39, 40, 31), (31, 40, 41, 32), (37, 46, 47, 38), (38, 47, 39, 30), (39, 48, 49, 40), (40, 49, 50, 41), (41, 50, 51, 42), (42, 51, 52, 43), (44, 53, 54, 45), (45, 54, 55, 46), (46, 55, 56, 47), (47, 56, 48, 39), (48, 57, 58, 49), (49, 58, 59, 50), (55, 64, 65, 56), (56, 65, 57, 48), (57, 66, 67, 58), (58, 67, 68, 59), (59, 68, 69, 60), (60, 69, 70, 61), (62, 71, 72, 63), (63, 72, 73, 64), (64, 73, 74, 65), (65, 74, 66, 57), (66, 75, 76, 67), (67, 76, 77, 68), (73, 82, 83, 74), (74, 83, 75, 66), (75, 84, 85, 76), (76, 85, 86, 77), (77, 86, 87, 78), (78, 87, 88, 79), (80, 89, 90, 81), (81, 90, 91, 82), (82, 91, 92, 83), (83, 92, 84, 75), (84, 93, 94, 85), (85, 94, 95, 86), (91, 100, 101, 92), (92, 101, 93, 84), (93, 102, 103, 94), (94, 103, 104, 95), (95, 104, 105, 96), (96, 105, 106, 97), (98, 107, 108, 99), (99, 108, 109, 100), (100, 109, 110, 101), (101, 110, 102, 93), (102, 111, 112, 103), (103, 112, 113, 104), (104, 113, 114, 105), (105, 114, 115, 106), (107, 116, 117, 108), (108, 117, 118, 109), (109, 118, 119, 110), (110, 119, 111, 102), (111, 120, 121, 112), (112, 121, 122, 113), (113, 122, 123, 114), (114, 123, 124, 115), (116, 125, 126, 117), (117, 126, 127, 118), (118, 127, 128, 119), (119, 128, 120, 111), (120, 129, 130, 121), (121, 130, 131, 122), (122, 131, 132, 123), (123, 132, 133, 124), (125, 134, 135, 126), (126, 135, 136, 127), (127, 136, 137, 128), (128, 137, 129, 120), (129, 138, 139, 130), (130, 139, 140, 131), (131, 140, 141, 132), (132, 141, 142, 133), (134, 143, 144, 135), (135, 144, 145, 136), (136, 145, 146, 137), (137, 146, 138, 129), (138, 147, 148, 139), (139, 148, 149, 140), (140, 149, 150, 141), (144, 151, 152, 145), (145, 152, 153, 146), (146, 153, 147, 138), (147, 154, 155, 148), (153, 156, 154, 147), (154, 157, 158, 155), (156, 159, 157, 154)])
me_torus_011.materials.append(mat_material_001)
me_torus_011.use_remesh_preserve_volume = False
me_torus_011.use_remesh_preserve_attributes = False
me_torus_011.use_mirror_vertex_groups = False
me_torus_011.update()

# ---- objects
ob_torus = bpy.data.objects.new('Torus', me_torus)
ob_icosphere = bpy.data.objects.new('Icosphere', me_icosphere)
ob_cylinder = bpy.data.objects.new('Cylinder', me_cylinder)
ob_lamp = bpy.data.objects.new('Lamp', light_lamp)
ob_camera = bpy.data.objects.new('Camera', cam_camera)
ob_torus_001 = bpy.data.objects.new('Torus.001', me_torus_001)
ob_torus_002 = bpy.data.objects.new('Torus.002', me_torus_002)
ob_torus_003 = bpy.data.objects.new('Torus.003', me_torus_003)
ob_torus_004 = bpy.data.objects.new('Torus.004', me_torus_004)
ob_torus_005 = bpy.data.objects.new('Torus.005', me_torus_005)
ob_torus_006 = bpy.data.objects.new('Torus.006', me_torus_006)
ob_torus_007 = bpy.data.objects.new('Torus.007', me_torus_007)
ob_torus_008 = bpy.data.objects.new('Torus.008', me_torus_008)
ob_torus_010 = bpy.data.objects.new('Torus.010', me_torus_010)
ob_torus_009 = bpy.data.objects.new('Torus.009', me_torus_011)

# ---- transforms, parenting, visibility, modifiers, constraints
ob_torus.location = (0.8131, -0.01189, 2.95)
ob_torus.rotation_euler = (1.576, 0.4157, 0.0307)
ob_torus.scale = (0.7838, 0.7838, 0.7838)
ob_torus.lineart.crease_threshold = 0.0
ob_icosphere.location = (-0.000687, 0.0008113, 3.197)
ob_icosphere.scale = (0.3, 0.3, 0.3628)
ob_icosphere.lineart.crease_threshold = 0.0
ob_cylinder.location = (0.0, 0.0, 2.329)
ob_cylinder.scale = (0.1561, 0.1561, 0.6468)
ob_cylinder.lineart.crease_threshold = 0.0
ob_lamp.location = (4.076, 1.005, 5.904)
ob_lamp.rotation_euler = (0.6503, 0.05522, 1.866)
ob_lamp.lock_rotations_4d = False
ob_lamp.empty_display_type = 'ARROWS'
ob_lamp.color = (0.0, 0.0, 0.0, 0.0)
ob_lamp.lineart.crease_threshold = 0.0
ob_camera.location = (7.481, -6.508, 5.344)
ob_camera.rotation_euler = (1.109, 0.01082, 0.8149)
ob_camera.lock_rotations_4d = False
ob_camera.empty_display_type = 'ARROWS'
ob_camera.color = (0.0, 0.0, 0.0, 0.0)
ob_camera.display_type = 'WIRE'
ob_camera.lineart.crease_threshold = 0.0
ob_torus_001.location = (-0.02219, 0.8177, 2.95)
ob_torus_001.rotation_euler = (1.576, 0.4157, 1.601)
ob_torus_001.scale = (0.7838, 0.7838, 0.7838)
ob_torus_001.lineart.crease_threshold = 0.0
ob_torus_002.location = (-0.8578, -0.01189, 2.95)
ob_torus_002.rotation_euler = (1.576, 0.4157, -3.111)
ob_torus_002.scale = (0.7838, 0.7838, 0.7838)
ob_torus_002.lineart.crease_threshold = 0.0
ob_torus_003.location = (0.02719, -0.8042, 2.95)
ob_torus_003.rotation_euler = (1.576, 0.4157, -1.54)
ob_torus_003.scale = (0.7838, 0.7838, 0.7838)
ob_torus_003.lineart.crease_threshold = 0.0
ob_torus_004.location = (-0.6035, 0.5548, 2.95)
ob_torus_004.rotation_euler = (1.576, 0.4157, 2.387)
ob_torus_004.scale = (0.7838, 0.7838, 0.7838)
ob_torus_004.lineart.crease_threshold = 0.0
ob_torus_005.location = (-0.5781, -0.5958, 2.95)
ob_torus_005.rotation_euler = (1.576, 0.4157, 3.958)
ob_torus_005.scale = (0.7838, 0.7838, 0.7838)
ob_torus_005.lineart.crease_threshold = 0.0
ob_torus_006.location = (0.6145, -0.5958, 2.95)
ob_torus_006.rotation_euler = (1.576, 0.4157, 5.528)
ob_torus_006.scale = (0.7838, 0.7838, 0.7838)
ob_torus_006.lineart.crease_threshold = 0.0
ob_torus_007.location = (0.5656, 0.5796, 2.95)
ob_torus_007.rotation_euler = (1.576, 0.4157, 7.099)
ob_torus_007.scale = (0.7838, 0.7838, 0.7838)
ob_torus_007.lineart.crease_threshold = 0.0
ob_torus_008.location = (0.2494, -0.1136, 2.703)
ob_torus_008.rotation_euler = (1.538, 1.121, 5.894)
ob_torus_008.scale = (0.7336, 0.7336, 0.7336)
ob_torus_008.lineart.crease_threshold = 0.0
ob_torus_010.location = (0.05552, 0.1896, 2.703)
ob_torus_010.rotation_euler = (1.538, 1.121, 7.465)
ob_torus_010.scale = (0.7336, 0.7336, 0.7336)
ob_torus_010.lineart.crease_threshold = 0.0
ob_torus_009.location = (-0.3422, -0.1306, 2.703)
ob_torus_009.rotation_euler = (1.538, 1.121, 9.821)
ob_torus_009.scale = (0.7336, 0.7336, 0.7336)
ob_torus_009.lineart.crease_threshold = 0.0

# ---- collection membership
col_collection_1.objects.link(ob_torus)
col_collection_1.objects.link(ob_icosphere)
col_collection_1.objects.link(ob_cylinder)
col_collection_1.objects.link(ob_lamp)
col_collection_1.objects.link(ob_camera)
col_collection_1.objects.link(ob_torus_001)
col_collection_1.objects.link(ob_torus_002)
col_collection_1.objects.link(ob_torus_003)
col_collection_1.objects.link(ob_torus_004)
col_collection_1.objects.link(ob_torus_005)
col_collection_1.objects.link(ob_torus_006)
col_collection_1.objects.link(ob_torus_007)
col_collection_1.objects.link(ob_torus_008)
col_collection_1.objects.link(ob_torus_010)
col_collection_1.objects.link(ob_torus_009)

# ---- scene / render settings (as saved in the file)
scene.camera = ob_camera
scene.frame_start = 1; scene.frame_end = 250; scene.frame_set(1)
scene.render.engine = 'BLENDER_EEVEE_NEXT'
scene.render.resolution_percentage = 50
scene.render.dither_intensity = 0.0
scene.cycles.use_denoising = False
scene.cycles.samples = 10
scene.cycles.sampling_pattern = 'TABULATED_SOBOL'
scene.cycles.light_sampling_threshold = 0.0
scene.cycles.use_adaptive_sampling = False
scene.cycles.use_light_tree = False
scene.cycles.blur_glossy = 0.0
scene.cycles.pixel_filter_type = 'GAUSSIAN'
scene.cycles.sample_clamp_indirect = 0.0
scene.view_settings.view_transform = 'Standard'
bpy.context.view_layer.update()
